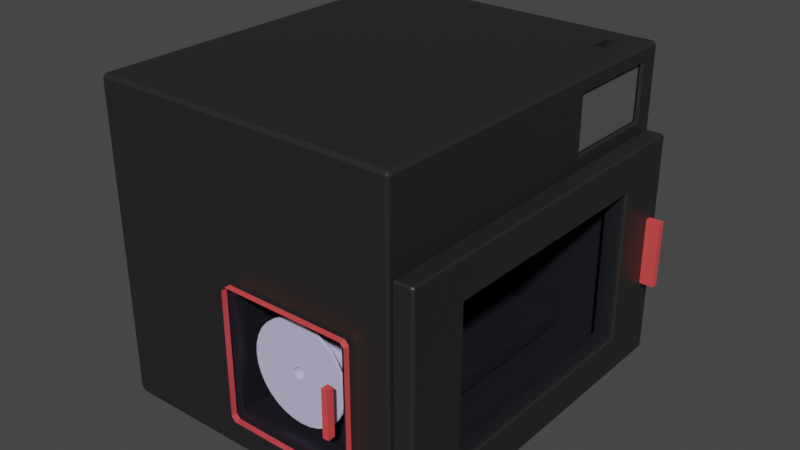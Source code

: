 # Source: Imprimante3D_stagiaire.blend  (saved by Blender 4.2.66; exported with 4.5.12 LTS)
import bpy
from mathutils import Matrix  # noqa: F401  (used for matrix-valued properties, if any)

bpy.ops.wm.read_factory_settings(use_empty=True)
scene = bpy.context.scene
scene.name = 'Scene'

# ---- materials (node trees are filled in below, after node groups)
mat_plastique = bpy.data.materials.new('Plastique')
mat_plastique.use_transparent_shadow = False
mat_plexiglass = bpy.data.materials.new('Plexiglass')
mat_plexiglass.surface_render_method = 'BLENDED'
mat_plexiglass.blend_method = 'BLEND'
mat_plexiglass.use_raytrace_refraction = True
mat_plexiglass.use_screen_refraction = True
mat_plexiglass.thickness_mode = 'SLAB'
mat_red = bpy.data.materials.new('Red')
mat_red.use_transparent_shadow = False
mat_ecran = bpy.data.materials.new('Ecran')
mat_ecran.use_transparent_shadow = False

# ---- material node trees
mat_plastique.use_nodes = True; mat_plastique.node_tree.nodes.clear()
_N = mat_plastique.node_tree.nodes; _L = mat_plastique.node_tree.links
n0 = _N.new('ShaderNodeBsdfPrincipled'); n0.name = 'Principled BSDF'; n0.location = (10, 300)
n0.distribution = 'GGX'
n0.subsurface_method = 'RANDOM_WALK_SKIN'
n0.inputs[0].default_value = (0.01739, 0.01739, 0.01739, 1.0)
n0.inputs[3].default_value = 1.45
n0.inputs[27].default_value = (0.0, 0.0, 0.0, 1.0)
n0.inputs[28].default_value = 1.0
n1 = _N.new('ShaderNodeOutputMaterial'); n1.name = 'Material Output'; n1.location = (300, 300)
_L.new(n0.outputs[0], n1.inputs[0])
n1.is_active_output = True
mat_plexiglass.use_nodes = True; mat_plexiglass.node_tree.nodes.clear()
_N = mat_plexiglass.node_tree.nodes; _L = mat_plexiglass.node_tree.links
n0 = _N.new('ShaderNodeOutputMaterial'); n0.name = 'Material Output'; n0.location = (347, 392)
n0.target = 'CYCLES'
n1 = _N.new('ShaderNodeBsdfTransparent'); n1.name = 'Transparent BSDF'; n1.location = (73, 398)
n1.inputs[0].default_value = (0.9158, 0.9058, 1.0, 1.0)
n2 = _N.new('ShaderNodeValue'); n2.name = 'Value'; n2.location = (347, 232)
n2.outputs[0].default_value = 0.0
n3 = _N.new('ShaderNodeOutputMaterial'); n3.name = 'Material Output.001'; n3.location = (347, 172)
n3.target = 'EEVEE'
n4 = _N.new('ShaderNodeMixShader'); n4.name = 'Mix Shader'; n4.location = (347, -48)
n4.label = 'Disable Shadow'
n4.hide = True
n5 = _N.new('ShaderNodeLightPath'); n5.name = 'Light Path'; n5.location = (347, -13)
n5.hide = True
n6 = _N.new('ShaderNodeBsdfTransparent'); n6.name = 'Transparent BSDF.001'; n6.location = (347, -83)
n6.hide = True
_L.new(n1.outputs[0], n0.inputs[0])
_L.new(n2.outputs[0], n0.inputs[3])
_L.new(n1.outputs[0], n4.inputs[1])
_L.new(n4.outputs[0], n3.inputs[0])
_L.new(n5.outputs[1], n4.inputs[0])
_L.new(n6.outputs[0], n4.inputs[2])
n0.is_active_output = True
mat_red.use_nodes = True; mat_red.node_tree.nodes.clear()
_N = mat_red.node_tree.nodes; _L = mat_red.node_tree.links
n0 = _N.new('ShaderNodeBsdfPrincipled'); n0.name = 'Principled BSDF'; n0.location = (10, 300)
n0.distribution = 'GGX'
n0.subsurface_method = 'RANDOM_WALK_SKIN'
n0.inputs[0].default_value = (0.8, 0.07375, 0.07375, 1.0)
n0.inputs[3].default_value = 1.45
n0.inputs[27].default_value = (0.0, 0.0, 0.0, 1.0)
n0.inputs[28].default_value = 1.0
n1 = _N.new('ShaderNodeOutputMaterial'); n1.name = 'Material Output'; n1.location = (300, 300)
_L.new(n0.outputs[0], n1.inputs[0])
n1.is_active_output = True
mat_ecran.use_nodes = True; mat_ecran.node_tree.nodes.clear()
_N = mat_ecran.node_tree.nodes; _L = mat_ecran.node_tree.links
n0 = _N.new('ShaderNodeBsdfPrincipled'); n0.name = 'Principled BSDF'; n0.location = (10, 300)
n0.inputs[0].default_value = (0.09515, 0.09515, 0.09515, 1.0)
n0.inputs[3].default_value = 1.45
n1 = _N.new('ShaderNodeOutputMaterial'); n1.name = 'Material Output'; n1.location = (300, 300)
_L.new(n0.outputs[0], n1.inputs[0])
n1.is_active_output = True

# ---- world
world_world = bpy.data.worlds.new('World'); scene.world = world_world
world_world.use_nodes = True; world_world.node_tree.nodes.clear()
_N = world_world.node_tree.nodes; _L = world_world.node_tree.links
n0 = _N.new('ShaderNodeOutputWorld'); n0.name = 'World Output'; n0.location = (300, 300)
n1 = _N.new('ShaderNodeBackground'); n1.name = 'Background'; n1.location = (10, 300)
n1.inputs[0].default_value = (0.05088, 0.05088, 0.05088, 1.0)
_L.new(n1.outputs[0], n0.inputs[0])
n0.is_active_output = True
world_world.color = (0.05088, 0.05088, 0.05088)
world_world.use_sun_shadow = False
world_world.sun_shadow_jitter_overblur = 0.0

# ---- meshes
me_cube_001 = bpy.data.meshes.new('Cube.001')
me_cube_001.from_pydata([(0.109, 0.1652, 0.2583), (0.109, 0.201, 0.2583), (0.02801, -0.1721, -0.2075), (0.02801, 0.06226, -0.2075), (0.1273, 0.201, 0.2583), (0.1273, 0.1652, 0.2583), (-0.2883, 0.1531, 0.1063), (-0.148, 0.06226, -0.2075), (-0.148, -0.1721, -0.2075), (-0.2883, -0.2629, 0.1063), (0.1684, -0.2629, -0.2075), (0.1609, 0.208, 0.2345), (-0.2883, -0.2629, -0.2075), (-0.2883, 0.1531, -0.2075), (0.02801, -0.1721, -0.185), (0.02801, 0.06226, -0.185), (-0.148, -0.1721, -0.185), (-0.148, 0.06226, -0.185), (0.1069, -0.2344, -0.185), (0.1069, 0.1246, -0.185), (-0.2269, -0.2344, -0.185), (-0.2269, 0.1246, -0.185), (0.1069, -0.2344, -0.1655), (0.1069, 0.1246, -0.1655), (-0.2269, -0.2344, -0.1655), (-0.2269, 0.1246, -0.1655), (0.109, 0.1652, 0.2242), (0.109, 0.201, 0.2242), (0.1273, 0.201, 0.2242), (0.1273, 0.1652, 0.2242), (-0.3266, -0.3499, -0.2542), (-0.09532, -0.3549, -0.1804), (-0.3316, -0.3499, -0.2492), (-0.3266, 0.2401, -0.2542), (-0.3316, 0.2401, -0.2492), (-0.09487, 0.2451, -0.18), (0.1634, 0.2401, -0.2477), (0.09286, 0.2451, -0.18), (0.1684, -0.3526, -0.2452), (0.09344, -0.3549, -0.1804), (0.1634, -0.3499, -0.2477), (-0.09532, -0.3549, 0.0135), (-0.3267, -0.3491, 0.2583), (-0.3316, -0.3499, 0.2533), (-0.3267, 0.2402, 0.2583), (-0.09487, 0.2451, 0.01375), (-0.3316, 0.2401, 0.2533), (0.1633, 0.24, 0.2583), (0.09286, 0.2451, 0.01375), (0.1635, -0.3491, 0.2583), (0.09344, -0.3549, 0.0135), (-0.3266, 0.2451, 0.2533), (-0.3266, 0.2451, -0.2427), (0.1634, 0.2451, -0.2427), (0.1634, 0.2451, 0.2533), (-0.09487, 0.1573, 0.01375), (-0.09487, 0.1573, -0.18), (0.09286, 0.1573, -0.18), (0.09286, 0.1573, 0.01375), (-0.3266, -0.3549, -0.2427), (-0.3266, -0.3549, 0.2533), (0.1634, -0.3549, 0.2533), (0.1634, -0.3549, -0.2427), (-0.09532, -0.2689, -0.1804), (-0.09532, -0.2689, 0.0135), (0.09344, -0.2689, 0.0135), (0.09344, -0.2689, -0.1804), (0.1684, 0.1531, 0.1063), (0.1684, 0.1531, -0.2075), (0.1684, -0.2629, 0.1063), (0.1684, 0.24, 0.2532), (0.1684, 0.2398, -0.2452), (0.1684, -0.3528, 0.2532), (0.1609, 0.1781, 0.1416), (0.1609, 0.04602, 0.1416), (0.1609, 0.2079, 0.1416), (0.1609, 0.04602, 0.2345), (0.1645, 0.04898, 0.144), (0.1684, 0.0449, 0.1412), (0.1684, 0.1783, 0.1412), (0.1645, 0.1783, 0.144), (0.1645, 0.2053, 0.144), (0.1684, 0.2097, 0.1412), (0.1684, 0.2099, 0.2352), (0.1645, 0.2055, 0.2326), (0.1684, 0.04491, 0.2352), (0.1645, 0.04898, 0.2326)], [], [(31, 39, 66, 63), (79, 67, 68), (69, 10, 12, 9), (37, 35, 56, 57), (32, 43, 46, 34), (1, 0, 26, 27), (68, 10, 38, 71), (10, 69, 72, 38), (0, 1, 44, 42), (13, 6, 9, 12), (3, 7, 17, 15), (67, 69, 9, 6), (68, 67, 6, 13), (3, 2, 10, 68), (8, 7, 13, 12), (2, 8, 12, 10), (7, 3, 68, 13), (17, 16, 20, 21), (7, 8, 16, 17), (8, 2, 14, 16), (2, 3, 15, 14), (20, 18, 22, 24), (16, 14, 18, 20), (14, 15, 19, 18), (15, 17, 21, 19), (22, 23, 25, 24), (18, 19, 23, 22), (19, 21, 25, 23), (21, 20, 24, 25), (5, 0, 42, 49), (4, 5, 49, 47), (84, 86, 76, 11), (1, 4, 47, 44), (28, 27, 26, 29), (0, 5, 29, 26), (4, 1, 27, 28), (5, 4, 28, 29), (30, 59, 32), (33, 34, 52), (36, 53, 71), (38, 62, 40), (60, 42, 43), (44, 51, 46), (47, 70, 54), (49, 61, 72), (33, 30, 32, 34), (59, 60, 43, 32), (42, 44, 46, 43), (51, 52, 34, 46), (36, 33, 52, 53), (44, 47, 54, 51), (70, 71, 53, 54), (40, 36, 71, 38), (47, 49, 72, 70), (61, 62, 38, 72), (30, 40, 62, 59), (49, 42, 60, 61), (33, 36, 40, 30), (45, 35, 52, 51), (35, 37, 53, 52), (48, 45, 51, 54), (37, 48, 54, 53), (56, 55, 58, 57), (45, 48, 58, 55), (35, 45, 55, 56), (48, 37, 57, 58), (31, 41, 60, 59), (50, 39, 62, 61), (39, 31, 59, 62), (41, 50, 61, 60), (66, 65, 64, 63), (41, 31, 63, 64), (50, 41, 64, 65), (39, 50, 65, 66), (80, 81, 75, 73), (86, 77, 74, 76), (81, 84, 11, 75), (83, 82, 71, 70), (79, 78, 69, 67), (73, 75, 11), (74, 73, 11, 76), (85, 83, 70, 72), (82, 71, 68, 79), (78, 85, 72, 69), (80, 77, 78, 79), (84, 81, 82, 83), (86, 84, 83, 85), (77, 86, 85, 78), (79, 82, 81, 80), (77, 80, 73, 74)])
_uv = me_cube_001.uv_layers.new(name='UVMap')
_uv.uv.foreach_set('vector', [0.4441, 0.93, 0.4441, 0.82, 0.4441, 0.82, 0.4441, 0.93, 0.6031, 0.5103, 0.6019, 0.5177, 0.3981, 0.5177, 0.6019, 0.7323, 0.3981, 0.7323, 0.3981, 0.7323, 0.6019, 0.7323, 0.4521, 0.4219, 0.4521, 0.3281, 0.4521, 0.3281, 0.4521, 0.4219, 0.3775, 0.002083, 0.6225, 0.002083, 0.6225, 0.2479, 0.3775, 0.2479, 0.7762, 0.5823, 0.7762, 0.6677, 0.7762, 0.6677, 0.7762, 0.5823, 0.3981, 0.5177, 0.3981, 0.7323, 0.3762, 0.7491, 0.3762, 0.5009, 0.3981, 0.7323, 0.6019, 0.7323, 0.6239, 0.7491, 0.3762, 0.7491, 0.7762, 0.6677, 0.7762, 0.5823, 0.8739, 0.5009, 0.8739, 0.7491, 0.3981, 0.5177, 0.6019, 0.5177, 0.6019, 0.7323, 0.3981, 0.7323, 0.3981, 0.5762, 0.3981, 0.5762, 0.3981, 0.5762, 0.3981, 0.5762, 0.6019, 0.5177, 0.6019, 0.7323, 0.6019, 0.7323, 0.6019, 0.5177, 0.3981, 0.5177, 0.6019, 0.5177, 0.6019, 0.5177, 0.3981, 0.5177, 0.3981, 0.5762, 0.3981, 0.6738, 0.3981, 0.7323, 0.3981, 0.5177, 0.3981, 0.6738, 0.3981, 0.5762, 0.3981, 0.5177, 0.3981, 0.7323, 0.3981, 0.6738, 0.3981, 0.6738, 0.3981, 0.7323, 0.3981, 0.7323, 0.3981, 0.5762, 0.3981, 0.5762, 0.3981, 0.5177, 0.3981, 0.5177, 0.3981, 0.5762, 0.3981, 0.6738, 0.3981, 0.6738, 0.3981, 0.5762, 0.3981, 0.5762, 0.3981, 0.6738, 0.3981, 0.6738, 0.3981, 0.5762, 0.3981, 0.6738, 0.3981, 0.6738, 0.3981, 0.6738, 0.3981, 0.6738, 0.3981, 0.6738, 0.3981, 0.5762, 0.3981, 0.5762, 0.3981, 0.6738, 0.3981, 0.6738, 0.3981, 0.6738, 0.3981, 0.6738, 0.3981, 0.6738, 0.3981, 0.6738, 0.3981, 0.6738, 0.3981, 0.6738, 0.3981, 0.6738, 0.3981, 0.6738, 0.3981, 0.5762, 0.3981, 0.5762, 0.3981, 0.6738, 0.3981, 0.5762, 0.3981, 0.5762, 0.3981, 0.5762, 0.3981, 0.5762, 0.3981, 0.6738, 0.3981, 0.5762, 0.3981, 0.5762, 0.3981, 0.6738, 0.3981, 0.6738, 0.3981, 0.5762, 0.3981, 0.5762, 0.3981, 0.6738, 0.3981, 0.5762, 0.3981, 0.5762, 0.3981, 0.5762, 0.3981, 0.5762, 0.3981, 0.5762, 0.3981, 0.6738, 0.3981, 0.6738, 0.3981, 0.5762, 0.7238, 0.6677, 0.7762, 0.6677, 0.8739, 0.7491, 0.6261, 0.7491, 0.7238, 0.5823, 0.7238, 0.6677, 0.6261, 0.7491, 0.6265, 0.5013, 0.6202, 0.5082, 0.6202, 0.7337, 0.6202, 0.7337, 0.6202, 0.5082, 0.7762, 0.5823, 0.7238, 0.5823, 0.6265, 0.5013, 0.8739, 0.5009, 0.7238, 0.5823, 0.7762, 0.5823, 0.7762, 0.6677, 0.7238, 0.6677, 0.7762, 0.6677, 0.7238, 0.6677, 0.7238, 0.6677, 0.7762, 0.6677, 0.7238, 0.5823, 0.7762, 0.5823, 0.7762, 0.5823, 0.7238, 0.5823, 0.7238, 0.6677, 0.7238, 0.5823, 0.7238, 0.5823, 0.7238, 0.6677, 0.1275, 0.7479, 0.1275, 0.75, 0.125, 0.7479, 0.1275, 0.5021, 0.125, 0.5021, 0.1275, 0.5, 0.3725, 0.5021, 0.3725, 0.5, 0.375, 0.5009, 0.3762, 0.75, 0.3775, 0.7525, 0.375, 0.7525, 0.6225, 0.9975, 0.625, 0.9975, 0.6225, 1.0, 0.625, 0.2525, 0.6225, 0.2525, 0.6225, 0.25, 0.625, 0.5003, 0.6239, 0.5009, 0.6243, 0.5005, 0.625, 0.7502, 0.6225, 0.7525, 0.6214, 0.75, 0.1275, 0.5021, 0.1275, 0.7479, 0.125, 0.7479, 0.125, 0.5021, 0.3775, 0.0, 0.6225, 0.0, 0.6225, 0.002083, 0.3775, 0.002083, 0.625, 0.002413, 0.625, 0.2498, 0.6225, 0.2479, 0.6225, 0.002083, 0.6225, 0.2525, 0.3775, 0.2525, 0.3775, 0.2479, 0.6225, 0.2479, 0.3725, 0.5021, 0.1275, 0.5021, 0.1275, 0.5, 0.3725, 0.5, 0.625, 0.2525, 0.625, 0.4997, 0.6225, 0.4975, 0.6225, 0.2525, 0.6239, 0.5009, 0.3762, 0.5009, 0.3775, 0.4975, 0.6225, 0.4975, 0.3725, 0.7479, 0.3725, 0.5021, 0.3762, 0.5009, 0.3762, 0.7491, 0.6265, 0.5013, 0.6261, 0.7491, 0.6239, 0.7491, 0.6239, 0.5009, 0.6225, 0.7525, 0.3775, 0.7525, 0.3762, 0.7491, 0.6239, 0.7491, 0.1275, 0.7479, 0.3725, 0.7479, 0.3725, 0.75, 0.1275, 0.75, 0.625, 0.7502, 0.625, 0.9975, 0.6225, 0.9975, 0.6225, 0.7525, 0.1275, 0.5021, 0.3725, 0.5021, 0.3725, 0.7479, 0.1275, 0.7479, 0.5479, 0.3281, 0.4521, 0.3281, 0.3775, 0.2525, 0.6225, 0.2525, 0.4521, 0.3281, 0.4521, 0.4219, 0.3775, 0.4975, 0.3775, 0.2525, 0.5479, 0.4219, 0.5479, 0.3281, 0.6225, 0.2525, 0.6225, 0.4975, 0.4521, 0.4219, 0.5479, 0.4219, 0.6225, 0.4975, 0.3775, 0.4975, 0.4521, 0.3281, 0.5479, 0.3281, 0.5479, 0.4219, 0.4521, 0.4219, 0.5479, 0.3281, 0.5479, 0.4219, 0.5479, 0.4219, 0.5479, 0.3281, 0.4521, 0.3281, 0.5479, 0.3281, 0.5479, 0.3281, 0.4521, 0.3281, 0.5479, 0.4219, 0.4521, 0.4219, 0.4521, 0.4219, 0.5479, 0.4219, 0.4441, 0.93, 0.5559, 0.93, 0.6225, 0.9975, 0.3775, 0.9975, 0.5559, 0.82, 0.4441, 0.82, 0.3775, 0.7525, 0.6225, 0.7525, 0.4441, 0.82, 0.4441, 0.93, 0.3775, 0.9975, 0.3775, 0.7525, 0.5559, 0.93, 0.5559, 0.82, 0.6225, 0.7525, 0.6225, 0.9975, 0.4441, 0.82, 0.5559, 0.82, 0.5559, 0.93, 0.4441, 0.93, 0.5559, 0.93, 0.4441, 0.93, 0.4441, 0.93, 0.5559, 0.93, 0.5559, 0.82, 0.5559, 0.93, 0.5559, 0.93, 0.5559, 0.82, 0.4441, 0.82, 0.5559, 0.82, 0.5559, 0.82, 0.4441, 0.82, 0.4072, 0.5129, 0.3969, 0.5058, 0.3969, 0.5058, 0.4072, 0.5129, 0.6202, 0.7337, 0.6056, 0.7216, 0.6056, 0.7216, 0.6202, 0.7337, 0.3969, 0.5058, 0.6202, 0.5082, 0.6202, 0.5082, 0.3969, 0.5058, 0.6207, 0.5071, 0.4209, 0.5051, 0.3762, 0.5009, 0.6239, 0.5009, 0.6052, 0.5077, 0.6056, 0.7217, 0.6019, 0.7323, 0.6019, 0.5177, 0.4072, 0.5129, 0.3969, 0.5058, 0.6202, 0.5082, 0.6056, 0.7216, 0.6056, 0.5103, 0.6202, 0.5082, 0.6202, 0.7337, 0.6207, 0.7132, 0.6207, 0.5071, 0.6239, 0.5009, 0.6239, 0.7491, 0.3954, 0.5048, 0.3762, 0.5009, 0.3981, 0.5177, 0.4071, 0.5129, 0.6056, 0.7217, 0.6206, 0.7341, 0.6239, 0.7491, 0.6019, 0.7323, 0.6056, 0.5103, 0.6056, 0.7216, 0.6056, 0.7217, 0.6052, 0.5077, 0.6202, 0.5082, 0.3969, 0.5058, 0.4209, 0.5051, 0.6207, 0.5071, 0.6202, 0.7337, 0.6202, 0.5082, 0.6207, 0.5071, 0.6207, 0.7132, 0.6056, 0.7216, 0.6202, 0.7337, 0.6206, 0.7341, 0.6056, 0.7217, 0.4071, 0.5129, 0.3954, 0.5048, 0.3969, 0.5058, 0.4072, 0.5129, 0.6056, 0.7216, 0.6056, 0.5103, 0.6056, 0.5103, 0.6056, 0.7216])
me_cube_001.materials.append(mat_plastique)
me_cube_001.update()
me_cube_002 = bpy.data.meshes.new('Cube.002')
me_cube_002.from_pydata([(-0.02145, -0.2344, -0.1226), (-0.02145, -0.2344, 0.1222), (-0.02145, 0.1518, -0.1226), (-0.02145, 0.1518, 0.1222), (0.01089, 0.2223, 0.0543), (0.01089, 0.2331, 0.0543), (0.01089, 0.2331, -0.05473), (0.01089, 0.2223, -0.05473), (-0.01181, -0.2525, -0.1392), (-0.01181, -0.2525, 0.1414), (-0.01181, 0.1685, -0.1392), (-0.01181, 0.1685, 0.1414), (0.002135, -0.2525, -0.1392), (0.002135, -0.2525, 0.1414), (0.002135, 0.1685, -0.1392), (0.002135, 0.1685, 0.1414), (0.03355, 0.2223, 0.0543), (0.03355, 0.2331, 0.0543), (0.03355, 0.2331, -0.05473), (0.03355, 0.2223, -0.05473), (-0.02145, 0.2477, -0.183), (-0.01804, 0.2506, -0.1823), (-0.01804, 0.2481, -0.1848), (-0.01804, -0.3306, -0.1848), (-0.01804, -0.3331, -0.1823), (-0.02145, -0.3302, -0.183), (-0.01804, -0.3331, 0.182), (-0.01804, -0.3306, 0.1845), (-0.02145, -0.3302, 0.1826), (-0.01804, 0.2481, 0.1845), (-0.01804, 0.2506, 0.182), (-0.02145, 0.2477, 0.1826), (0.01089, -0.33, -0.1829), (0.00748, -0.3331, -0.1823), (0.00748, -0.3306, -0.1848), (0.00748, -0.3306, 0.1845), (0.00748, -0.3331, 0.182), (0.01089, -0.33, 0.1825), (0.00748, 0.2481, 0.1845), (0.01089, 0.2481, 0.1825), (0.00748, 0.2506, 0.182), (0.00748, 0.2481, -0.1848), (0.00748, 0.2506, -0.1823), (0.01089, 0.2481, -0.1829), (0.00748, -0.2344, -0.1226), (0.01089, -0.2376, -0.1246), (0.01089, -0.2376, 0.1242), (0.00748, -0.2344, 0.1222), (0.01089, 0.1543, 0.1242), (0.00748, 0.1518, 0.1222), (0.00748, 0.1518, -0.1226), (0.01089, 0.1543, -0.1246)], [], [(46, 48, 39, 37), (22, 41, 34, 23), (3, 1, 28, 31), (2, 3, 31, 20), (1, 3, 49, 47), (21, 30, 40, 42), (33, 36, 26, 24), (38, 29, 27, 35), (1, 0, 25, 28), (4, 7, 19, 16), (0, 1, 47, 44), (5, 6, 43, 39), (7, 4, 48, 51), (4, 5, 39, 48), (45, 46, 37, 32), (51, 45, 32, 43), (8, 9, 11, 10), (10, 11, 15, 14), (14, 15, 13, 12), (12, 13, 9, 8), (10, 14, 12, 8), (15, 11, 9, 13), (6, 7, 51, 43), (2, 50, 49, 3), (16, 19, 18, 17), (6, 5, 17, 18), (7, 6, 18, 19), (5, 4, 16, 17), (20, 21, 22), (23, 24, 25), (26, 27, 28), (29, 30, 31), (32, 33, 34), (35, 36, 37), (38, 39, 40), (41, 42, 43), (22, 23, 25, 20), (24, 26, 28, 25), (27, 29, 31, 28), (30, 21, 20, 31), (41, 22, 21, 42), (29, 38, 40, 30), (39, 43, 42, 40), (34, 41, 43, 32), (38, 35, 37, 39), (36, 33, 32, 37), (23, 34, 33, 24), (35, 27, 26, 36), (0, 2, 20, 25), (49, 50, 51, 48), (45, 51, 50, 44), (48, 46, 47, 49), (46, 45, 44, 47), (2, 0, 44, 50)])
me_cube_002.polygons.foreach_set('material_index', [1, 1, 1, 1, 1, 1, 1, 1, 1, 2, 1, 1, 1, 1, 1, 1, 0, 0, 0, 0, 0, 0, 1, 1, 2, 2, 2, 2, 1, 1, 1, 1, 1, 1, 1, 1, 1, 1, 1, 1, 1, 1, 1, 1, 1, 1, 1, 1, 1, 1, 1, 1, 1, 1])
_uv = me_cube_002.uv_layers.new(name='UVMap')
_uv.uv.foreach_set('vector', [0.5804, 0.722, 0.5804, 0.5283, 0.6235, 0.5006, 0.6235, 0.7491, 0.1514, 0.5011, 0.3486, 0.5011, 0.3486, 0.7489, 0.1514, 0.7489, 0.5789, 0.2211, 0.5789, 0.02893, 0.6236, 0.0008491, 0.6236, 0.2492, 0.4211, 0.2211, 0.5789, 0.2211, 0.6236, 0.2492, 0.3764, 0.2492, 0.5789, 0.02893, 0.5789, 0.2211, 0.5789, 0.4965, 0.5789, 0.6481, 0.3767, 0.2764, 0.6233, 0.2764, 0.6233, 0.4736, 0.3767, 0.4736, 0.3767, 0.7764, 0.6233, 0.7764, 0.6233, 0.9736, 0.3767, 0.9736, 0.6514, 0.5011, 0.8486, 0.5011, 0.8486, 0.7489, 0.6514, 0.7489, 0.5789, 0.02893, 0.4211, 0.02893, 0.3764, 0.0008491, 0.6236, 0.0008491, 0.5653, 0.5166, 0.4347, 0.5166, 0.4347, 0.5166, 0.5653, 0.5166, 0.4211, 0.02893, 0.5789, 0.02893, 0.5789, 0.6481, 0.4211, 0.6481, 0.5721, 0.5123, 0.4279, 0.5123, 0.3712, 0.5017, 0.6288, 0.5017, 0.4347, 0.5166, 0.5653, 0.5166, 0.5819, 0.5285, 0.4181, 0.5285, 0.5653, 0.5166, 0.5721, 0.5123, 0.6237, 0.5008, 0.5802, 0.5282, 0.4196, 0.722, 0.5804, 0.722, 0.6235, 0.7491, 0.3765, 0.7491, 0.4196, 0.5283, 0.4196, 0.722, 0.3765, 0.7491, 0.3765, 0.5006, 0.375, 0.0, 0.625, 0.0, 0.625, 0.25, 0.375, 0.25, 0.375, 0.25, 0.625, 0.25, 0.625, 0.5, 0.375, 0.5, 0.375, 0.5, 0.625, 0.5, 0.625, 0.75, 0.375, 0.75, 0.375, 0.75, 0.625, 0.75, 0.625, 1.0, 0.375, 1.0, 0.125, 0.5, 0.375, 0.5, 0.375, 0.75, 0.125, 0.75, 0.625, 0.5, 0.875, 0.5, 0.875, 0.75, 0.625, 0.75, 0.4279, 0.5123, 0.4347, 0.5166, 0.4198, 0.5282, 0.3763, 0.5008, 0.4211, 0.2211, 0.4211, 0.4965, 0.5789, 0.4965, 0.5789, 0.2211, 0.5653, 0.5166, 0.4347, 0.5166, 0.4279, 0.5123, 0.5721, 0.5123, 0.4279, 0.5123, 0.5721, 0.5123, 0.5721, 0.5123, 0.4279, 0.5123, 0.4347, 0.5166, 0.4279, 0.5123, 0.4279, 0.5123, 0.4347, 0.5166, 0.5721, 0.5123, 0.5653, 0.5166, 0.5653, 0.5166, 0.5721, 0.5123, 0.3762, 0.25, 0.3767, 0.2764, 0.375, 0.2764, 0.1514, 0.7489, 0.1514, 0.75, 0.125, 0.7488, 0.6233, 0.9736, 0.625, 0.9736, 0.6238, 1.0, 0.8486, 0.5011, 0.8486, 0.5, 0.875, 0.5012, 0.3763, 0.75, 0.3767, 0.7764, 0.375, 0.7764, 0.6514, 0.7489, 0.6514, 0.75, 0.625, 0.7487, 0.6514, 0.5011, 0.625, 0.5011, 0.6514, 0.5, 0.3486, 0.5011, 0.3486, 0.5, 0.375, 0.5011, 0.1514, 0.5011, 0.1514, 0.7489, 0.125, 0.7488, 0.125, 0.5012, 0.3767, 0.9736, 0.6233, 0.9736, 0.6238, 1.0, 0.3762, 1.0, 0.8486, 0.7489, 0.8486, 0.5011, 0.875, 0.5012, 0.875, 0.7488, 0.6233, 0.2764, 0.3767, 0.2764, 0.3764, 0.2492, 0.6236, 0.2492, 0.3486, 0.5011, 0.1514, 0.5011, 0.1514, 0.5, 0.3486, 0.5, 0.625, 0.2764, 0.625, 0.4736, 0.6233, 0.4736, 0.6233, 0.2764, 0.6288, 0.5017, 0.3712, 0.5017, 0.3767, 0.4736, 0.6233, 0.4736, 0.3486, 0.7489, 0.3486, 0.5011, 0.3765, 0.5006, 0.3765, 0.7491, 0.6514, 0.5011, 0.6514, 0.7489, 0.6235, 0.7491, 0.6235, 0.5006, 0.6233, 0.7764, 0.3767, 0.7764, 0.3765, 0.7491, 0.6235, 0.7491, 0.1514, 0.7489, 0.3486, 0.7489, 0.3486, 0.75, 0.1514, 0.75, 0.625, 0.7764, 0.625, 0.9736, 0.6233, 0.9736, 0.6233, 0.7764, 0.4211, 0.02893, 0.4211, 0.2211, 0.3764, 0.2492, 0.3764, 0.0008491, 0.5789, 0.4965, 0.4211, 0.4965, 0.4181, 0.5285, 0.5819, 0.5285, 0.4196, 0.722, 0.4196, 0.5283, 0.4211, 0.4965, 0.4211, 0.6481, 0.5804, 0.5283, 0.5804, 0.722, 0.5789, 0.6481, 0.5789, 0.4965, 0.5804, 0.722, 0.4196, 0.722, 0.4211, 0.6481, 0.5789, 0.6481, 0.4211, 0.2211, 0.4211, 0.02893, 0.4211, 0.6481, 0.4211, 0.4965])
me_cube_002.materials.append(mat_plexiglass)
me_cube_002.materials.append(mat_plastique)
me_cube_002.materials.append(mat_red)
me_cube_002.update()
me_cube_003 = bpy.data.meshes.new('Cube.003')
me_cube_003.from_pydata([(-0.02121, -0.01599, -0.01749), (-0.00341, -0.01599, 0.02728), (-0.02121, 0.01599, -0.01749), (-0.00341, 0.01599, 0.02728), (0.00341, -0.01599, -0.02728), (0.02121, -0.01599, 0.01749), (0.00341, 0.01599, -0.02728), (0.02121, 0.01599, 0.01749)], [], [(0, 1, 3, 2), (2, 3, 7, 6), (6, 4, 5, 7), (4, 5, 1, 0), (2, 6, 4, 0), (7, 3, 1, 5)])
_uv = me_cube_003.uv_layers.new(name='UVMap')
_uv.uv.foreach_set('vector', [0.375, 0.0, 0.625, 0.0, 0.625, 0.25, 0.375, 0.25, 0.375, 0.25, 0.625, 0.25, 0.625, 0.5, 0.375, 0.5, 0.375, 0.5, 0.375, 0.75, 0.625, 0.75, 0.625, 0.5, 0.375, 0.75, 0.625, 0.75, 0.625, 1.0, 0.375, 1.0, 0.125, 0.5, 0.375, 0.5, 0.375, 0.75, 0.125, 0.75, 0.625, 0.5, 0.875, 0.5, 0.875, 0.75, 0.625, 0.75])
me_cube_003.materials.append(mat_plastique)
me_cube_003.update()
me_cylinder = bpy.data.meshes.new('Cylinder')
me_cylinder.from_pydata([(-1.022e-09, 0.0325, 0.009972), (-1.022e-09, -0.0325, 0.009972), (0.001945, 0.0325, 0.00978), (0.001945, -0.0325, 0.00978), (0.003816, 0.0325, 0.009213), (0.003816, -0.0325, 0.009213), (0.00554, 0.0325, 0.008291), (0.00554, -0.0325, 0.008291), (0.007051, 0.0325, 0.007051), (0.007051, -0.0325, 0.007051), (0.008291, 0.0325, 0.00554), (0.008291, -0.0325, 0.00554), (0.009213, 0.0325, 0.003816), (0.009213, -0.0325, 0.003816), (0.00978, 0.0325, 0.001945), (0.00978, -0.0325, 0.001945), (0.009972, 0.0325, -1.01e-09), (0.009972, -0.0325, -1.01e-09), (0.00978, 0.0325, -0.001945), (0.00978, -0.0325, -0.001945), (0.009213, 0.0325, -0.003816), (0.009213, -0.0325, -0.003816), (0.008291, 0.0325, -0.00554), (0.008291, -0.0325, -0.00554), (0.007051, 0.0325, -0.007051), (0.007051, -0.0325, -0.007051), (0.00554, 0.0325, -0.008291), (0.00554, -0.0325, -0.008291), (0.003816, 0.0325, -0.009213), (0.003816, -0.0325, -0.009213), (0.001945, 0.0325, -0.00978), (0.001945, -0.0325, -0.00978), (-1.022e-09, 0.0325, -0.009972), (-1.022e-09, -0.0325, -0.009972), (-0.001945, 0.0325, -0.00978), (-0.001945, -0.0325, -0.00978), (-0.003816, 0.0325, -0.009213), (-0.003816, -0.0325, -0.009213), (-0.00554, 0.0325, -0.008291), (-0.00554, -0.0325, -0.008291), (-0.007051, 0.0325, -0.007051), (-0.007051, -0.0325, -0.007051), (-0.008291, 0.0325, -0.00554), (-0.008291, -0.0325, -0.00554), (-0.009213, 0.0325, -0.003816), (-0.009213, -0.0325, -0.003816), (-0.00978, 0.0325, -0.001945), (-0.00978, -0.0325, -0.001945), (-0.009972, 0.0325, -1.01e-09), (-0.009972, -0.0325, -1.01e-09), (-0.00978, 0.0325, 0.001945), (-0.00978, -0.0325, 0.001945), (-0.009213, 0.0325, 0.003816), (-0.009213, -0.0325, 0.003816), (-0.008291, 0.0325, 0.00554), (-0.008291, -0.0325, 0.00554), (-0.007051, 0.0325, 0.007051), (-0.007051, -0.0325, 0.007051), (-0.00554, 0.0325, 0.008291), (-0.00554, -0.0325, 0.008291), (-0.003816, 0.0325, 0.009213), (-0.003816, -0.0325, 0.009213), (-0.001945, 0.0325, 0.00978), (-0.001945, -0.0325, 0.00978), (-1.022e-09, 0.02821, 0.08), (-1.022e-09, -0.02821, 0.08), (0.01561, -0.02821, 0.07846), (0.01561, 0.02821, 0.07846), (0.03061, -0.02821, 0.07391), (0.03061, 0.02821, 0.07391), (0.04445, -0.02821, 0.06652), (0.04445, 0.02821, 0.06652), (0.05657, -0.02821, 0.05657), (0.05657, 0.02821, 0.05657), (0.06652, -0.02821, 0.04445), (0.06652, 0.02821, 0.04445), (0.07391, -0.02821, 0.03061), (0.07391, 0.02821, 0.03061), (0.07846, -0.02821, 0.01561), (0.07846, 0.02821, 0.01561), (0.08, -0.02821, -1.01e-09), (0.08, 0.02821, -1.01e-09), (0.07846, -0.02821, -0.01561), (0.07846, 0.02821, -0.01561), (0.07391, -0.02821, -0.03061), (0.07391, 0.02821, -0.03061), (0.06652, -0.02821, -0.04445), (0.06652, 0.02821, -0.04445), (0.05657, -0.02821, -0.05657), (0.05657, 0.02821, -0.05657), (0.04445, -0.02821, -0.06652), (0.04445, 0.02821, -0.06652), (0.03061, -0.02821, -0.07391), (0.03061, 0.02821, -0.07391), (0.01561, -0.02821, -0.07846), (0.01561, 0.02821, -0.07846), (-1.022e-09, -0.02821, -0.08), (-1.022e-09, 0.02821, -0.08), (-0.01561, -0.02821, -0.07846), (-0.01561, 0.02821, -0.07846), (-0.03061, -0.02821, -0.07391), (-0.03061, 0.02821, -0.07391), (-0.04445, -0.02821, -0.06652), (-0.04445, 0.02821, -0.06652), (-0.05657, -0.02821, -0.05657), (-0.05657, 0.02821, -0.05657), (-0.06652, -0.02821, -0.04445), (-0.06652, 0.02821, -0.04445), (-0.07391, -0.02821, -0.03061), (-0.07391, 0.02821, -0.03061), (-0.07846, -0.02821, -0.01561), (-0.07846, 0.02821, -0.01561), (-0.08, -0.02821, -1.01e-09), (-0.08, 0.02821, -1.01e-09), (-0.07846, -0.02821, 0.01561), (-0.07846, 0.02821, 0.01561), (-0.07391, -0.02821, 0.03061), (-0.07391, 0.02821, 0.03061), (-0.06652, -0.02821, 0.04445), (-0.06652, 0.02821, 0.04445), (-0.05657, -0.02821, 0.05657), (-0.05657, 0.02821, 0.05657), (-0.04445, -0.02821, 0.06652), (-0.04445, 0.02821, 0.06652), (-0.03061, -0.02821, 0.07391), (-0.03061, 0.02821, 0.07391), (-0.01561, -0.02821, 0.07846), (-0.01561, 0.02821, 0.07846), (6.428e-09, 0.02258, 0.04207), (6.428e-09, -0.02258, 0.04207), (0.008208, -0.02258, 0.04126), (0.008208, 0.02258, 0.04126), (0.0161, -0.02258, 0.03887), (0.0161, 0.02258, 0.03887), (0.02337, -0.02258, 0.03498), (0.02337, 0.02258, 0.03498), (0.02975, -0.02258, 0.02975), (0.02975, 0.02258, 0.02975), (0.03498, -0.02258, 0.02337), (0.03498, 0.02258, 0.02337), (0.03887, -0.02258, 0.0161), (0.03887, 0.02258, 0.0161), (0.04126, -0.02258, 0.008208), (0.04126, 0.02258, 0.008208), (0.04207, -0.02258, -8.461e-09), (0.04207, 0.02258, -8.461e-09), (0.04126, -0.02258, -0.008208), (0.04126, 0.02258, -0.008208), (0.03887, -0.02258, -0.0161), (0.03887, 0.02258, -0.0161), (0.03498, -0.02258, -0.02337), (0.03498, 0.02258, -0.02337), (0.02975, -0.02258, -0.02975), (0.02975, 0.02258, -0.02975), (0.02337, -0.02258, -0.03498), (0.02337, 0.02258, -0.03498), (0.0161, -0.02258, -0.03887), (0.0161, 0.02258, -0.03887), (0.008208, -0.02258, -0.04126), (0.008208, 0.02258, -0.04126), (6.428e-09, -0.02258, -0.04207), (6.428e-09, 0.02258, -0.04207), (-0.008208, -0.02258, -0.04126), (-0.008208, 0.02258, -0.04126), (-0.0161, -0.02258, -0.03887), (-0.0161, 0.02258, -0.03887), (-0.02337, -0.02258, -0.03498), (-0.02337, 0.02258, -0.03498), (-0.02975, -0.02258, -0.02975), (-0.02975, 0.02258, -0.02975), (-0.03498, -0.02258, -0.02337), (-0.03498, 0.02258, -0.02337), (-0.03887, -0.02258, -0.0161), (-0.03887, 0.02258, -0.0161), (-0.04126, -0.02258, -0.008208), (-0.04126, 0.02258, -0.008208), (-0.04207, -0.02258, -8.461e-09), (-0.04207, 0.02258, -8.461e-09), (-0.04126, -0.02258, 0.008208), (-0.04126, 0.02258, 0.008208), (-0.03887, -0.02258, 0.0161), (-0.03887, 0.02258, 0.0161), (-0.03498, -0.02258, 0.02337), (-0.03498, 0.02258, 0.02337), (-0.02975, -0.02258, 0.02975), (-0.02975, 0.02258, 0.02975), (-0.02337, -0.02258, 0.03498), (-0.02337, 0.02258, 0.03498), (-0.0161, -0.02258, 0.03887), (-0.0161, 0.02258, 0.03887), (-0.008208, -0.02258, 0.04126), (-0.008208, 0.02258, 0.04126), (-1.022e-09, 0.0325, 0.08), (0.01561, 0.0325, 0.07846), (0.01561, -0.0325, 0.07846), (-1.022e-09, -0.0325, 0.08), (0.03061, 0.0325, 0.07391), (0.03061, -0.0325, 0.07391), (0.04445, 0.0325, 0.06652), (0.04445, -0.0325, 0.06652), (0.05657, 0.0325, 0.05657), (0.05657, -0.0325, 0.05657), (0.06652, 0.0325, 0.04445), (0.06652, -0.0325, 0.04445), (0.07391, 0.0325, 0.03061), (0.07391, -0.0325, 0.03061), (0.07846, 0.0325, 0.01561), (0.07846, -0.0325, 0.01561), (0.08, 0.0325, -1.01e-09), (0.08, -0.0325, -1.01e-09), (0.07846, 0.0325, -0.01561), (0.07846, -0.0325, -0.01561), (0.07391, 0.0325, -0.03061), (0.07391, -0.0325, -0.03061), (0.06652, 0.0325, -0.04445), (0.06652, -0.0325, -0.04445), (0.05657, 0.0325, -0.05657), (0.05657, -0.0325, -0.05657), (0.04445, 0.0325, -0.06652), (0.04445, -0.0325, -0.06652), (0.03061, 0.0325, -0.07391), (0.03061, -0.0325, -0.07391), (0.01561, 0.0325, -0.07846), (0.01561, -0.0325, -0.07846), (-1.022e-09, 0.0325, -0.08), (-1.022e-09, -0.0325, -0.08), (-0.01561, 0.0325, -0.07846), (-0.01561, -0.0325, -0.07846), (-0.03061, 0.0325, -0.07391), (-0.03061, -0.0325, -0.07391), (-0.04445, 0.0325, -0.06652), (-0.04445, -0.0325, -0.06652), (-0.05657, 0.0325, -0.05657), (-0.05657, -0.0325, -0.05657), (-0.06652, 0.0325, -0.04445), (-0.06652, -0.0325, -0.04445), (-0.07391, 0.0325, -0.03061), (-0.07391, -0.0325, -0.03061), (-0.07846, 0.0325, -0.01561), (-0.07846, -0.0325, -0.01561), (-0.08, 0.0325, -1.01e-09), (-0.08, -0.0325, -1.01e-09), (-0.07846, 0.0325, 0.01561), (-0.07846, -0.0325, 0.01561), (-0.07391, 0.0325, 0.03061), (-0.07391, -0.0325, 0.03061), (-0.06652, 0.0325, 0.04445), (-0.06652, -0.0325, 0.04445), (-0.05657, 0.0325, 0.05657), (-0.05657, -0.0325, 0.05657), (-0.04445, 0.0325, 0.06652), (-0.04445, -0.0325, 0.06652), (-0.03061, 0.0325, 0.07391), (-0.03061, -0.0325, 0.07391), (-0.01561, 0.0325, 0.07846), (-0.01561, -0.0325, 0.07846)], [], [(65, 195, 194, 66), (66, 194, 197, 68), (68, 197, 199, 70), (70, 199, 201, 72), (72, 201, 203, 74), (74, 203, 205, 76), (76, 205, 207, 78), (78, 207, 209, 80), (80, 209, 211, 82), (82, 211, 213, 84), (84, 213, 215, 86), (86, 215, 217, 88), (88, 217, 219, 90), (90, 219, 221, 92), (92, 221, 223, 94), (94, 223, 225, 96), (96, 225, 227, 98), (98, 227, 229, 100), (100, 229, 231, 102), (102, 231, 233, 104), (104, 233, 235, 106), (106, 235, 237, 108), (108, 237, 239, 110), (110, 239, 241, 112), (112, 241, 243, 114), (114, 243, 245, 116), (116, 245, 247, 118), (118, 247, 249, 120), (120, 249, 251, 122), (122, 251, 253, 124), (63, 61, 60, 62), (124, 253, 255, 126), (126, 255, 195, 65), (1, 63, 62, 0), (254, 127, 64, 192), (190, 126, 65, 129), (252, 125, 127, 254), (188, 124, 126, 190), (250, 123, 125, 252), (186, 122, 124, 188), (248, 121, 123, 250), (184, 120, 122, 186), (246, 119, 121, 248), (182, 118, 120, 184), (244, 117, 119, 246), (180, 116, 118, 182), (242, 115, 117, 244), (178, 114, 116, 180), (240, 113, 115, 242), (176, 112, 114, 178), (238, 111, 113, 240), (174, 110, 112, 176), (236, 109, 111, 238), (172, 108, 110, 174), (234, 107, 109, 236), (170, 106, 108, 172), (232, 105, 107, 234), (168, 104, 106, 170), (230, 103, 105, 232), (166, 102, 104, 168), (228, 101, 103, 230), (164, 100, 102, 166), (226, 99, 101, 228), (162, 98, 100, 164), (224, 97, 99, 226), (160, 96, 98, 162), (222, 95, 97, 224), (158, 94, 96, 160), (220, 93, 95, 222), (156, 92, 94, 158), (218, 91, 93, 220), (154, 90, 92, 156), (216, 89, 91, 218), (152, 88, 90, 154), (214, 87, 89, 216), (150, 86, 88, 152), (212, 85, 87, 214), (148, 84, 86, 150), (210, 83, 85, 212), (146, 82, 84, 148), (208, 81, 83, 210), (144, 80, 82, 146), (206, 79, 81, 208), (142, 78, 80, 144), (204, 77, 79, 206), (140, 76, 78, 142), (202, 75, 77, 204), (138, 74, 76, 140), (200, 73, 75, 202), (136, 72, 74, 138), (198, 71, 73, 200), (134, 70, 72, 136), (196, 69, 71, 198), (132, 68, 70, 134), (193, 67, 69, 196), (130, 66, 68, 132), (192, 64, 67, 193), (129, 65, 66, 130), (64, 128, 131, 67), (128, 129, 130, 131), (67, 131, 133, 69), (131, 130, 132, 133), (69, 133, 135, 71), (133, 132, 134, 135), (71, 135, 137, 73), (135, 134, 136, 137), (73, 137, 139, 75), (137, 136, 138, 139), (75, 139, 141, 77), (139, 138, 140, 141), (77, 141, 143, 79), (141, 140, 142, 143), (79, 143, 145, 81), (143, 142, 144, 145), (81, 145, 147, 83), (145, 144, 146, 147), (83, 147, 149, 85), (147, 146, 148, 149), (85, 149, 151, 87), (149, 148, 150, 151), (87, 151, 153, 89), (151, 150, 152, 153), (89, 153, 155, 91), (153, 152, 154, 155), (91, 155, 157, 93), (155, 154, 156, 157), (93, 157, 159, 95), (157, 156, 158, 159), (95, 159, 161, 97), (159, 158, 160, 161), (97, 161, 163, 99), (161, 160, 162, 163), (99, 163, 165, 101), (163, 162, 164, 165), (101, 165, 167, 103), (165, 164, 166, 167), (103, 167, 169, 105), (167, 166, 168, 169), (105, 169, 171, 107), (169, 168, 170, 171), (107, 171, 173, 109), (171, 170, 172, 173), (109, 173, 175, 111), (173, 172, 174, 175), (111, 175, 177, 113), (175, 174, 176, 177), (113, 177, 179, 115), (177, 176, 178, 179), (115, 179, 181, 117), (179, 178, 180, 181), (117, 181, 183, 119), (181, 180, 182, 183), (119, 183, 185, 121), (183, 182, 184, 185), (121, 185, 187, 123), (185, 184, 186, 187), (123, 187, 189, 125), (187, 186, 188, 189), (125, 189, 191, 127), (189, 188, 190, 191), (127, 191, 128, 64), (191, 190, 129, 128), (2, 0, 192, 193), (1, 3, 194, 195), (4, 2, 193, 196), (3, 5, 197, 194), (6, 4, 196, 198), (5, 7, 199, 197), (8, 6, 198, 200), (7, 9, 201, 199), (10, 8, 200, 202), (9, 11, 203, 201), (12, 10, 202, 204), (11, 13, 205, 203), (14, 12, 204, 206), (13, 15, 207, 205), (16, 14, 206, 208), (15, 17, 209, 207), (18, 16, 208, 210), (17, 19, 211, 209), (20, 18, 210, 212), (19, 21, 213, 211), (22, 20, 212, 214), (21, 23, 215, 213), (24, 22, 214, 216), (23, 25, 217, 215), (26, 24, 216, 218), (25, 27, 219, 217), (28, 26, 218, 220), (27, 29, 221, 219), (30, 28, 220, 222), (29, 31, 223, 221), (32, 30, 222, 224), (31, 33, 225, 223), (34, 32, 224, 226), (33, 35, 227, 225), (36, 34, 226, 228), (35, 37, 229, 227), (38, 36, 228, 230), (37, 39, 231, 229), (40, 38, 230, 232), (39, 41, 233, 231), (42, 40, 232, 234), (41, 43, 235, 233), (44, 42, 234, 236), (43, 45, 237, 235), (46, 44, 236, 238), (45, 47, 239, 237), (48, 46, 238, 240), (47, 49, 241, 239), (50, 48, 240, 242), (49, 51, 243, 241), (52, 50, 242, 244), (51, 53, 245, 243), (54, 52, 244, 246), (53, 55, 247, 245), (56, 54, 246, 248), (55, 57, 249, 247), (58, 56, 248, 250), (57, 59, 251, 249), (60, 58, 250, 252), (59, 61, 253, 251), (62, 60, 252, 254), (61, 63, 255, 253), (0, 62, 254, 192), (63, 1, 195, 255), (61, 59, 58, 60), (59, 57, 56, 58), (57, 55, 54, 56), (55, 53, 52, 54), (53, 51, 50, 52), (51, 49, 48, 50), (49, 47, 46, 48), (47, 45, 44, 46), (45, 43, 42, 44), (43, 41, 40, 42), (41, 39, 38, 40), (39, 37, 36, 38), (37, 35, 34, 36), (35, 33, 32, 34), (33, 31, 30, 32), (31, 29, 28, 30), (29, 27, 26, 28), (27, 25, 24, 26), (25, 23, 22, 24), (23, 21, 20, 22), (21, 19, 18, 20), (19, 17, 16, 18), (17, 15, 14, 16), (15, 13, 12, 14), (13, 11, 10, 12), (11, 9, 8, 10), (9, 7, 6, 8), (7, 5, 4, 6), (5, 3, 2, 4), (3, 1, 0, 2)])
_uv = me_cylinder.uv_layers.new(name='UVMap')
_uv.uv.foreach_set('vector', [1.0, 0.8333, 1.0, 1.0, 0.9688, 1.0, 0.9688, 0.8333, 0.9688, 0.8333, 0.9688, 1.0, 0.9375, 1.0, 0.9375, 0.8333, 0.9375, 0.8333, 0.9375, 1.0, 0.9062, 1.0, 0.9062, 0.8333, 0.9062, 0.8333, 0.9062, 1.0, 0.875, 1.0, 0.875, 0.8333, 0.875, 0.8333, 0.875, 1.0, 0.8438, 1.0, 0.8437, 0.8333, 0.8437, 0.8333, 0.8438, 1.0, 0.8125, 1.0, 0.8125, 0.8333, 0.8125, 0.8333, 0.8125, 1.0, 0.7812, 1.0, 0.7812, 0.8333, 0.7812, 0.8333, 0.7812, 1.0, 0.75, 1.0, 0.75, 0.8333, 0.75, 0.8333, 0.75, 1.0, 0.7188, 1.0, 0.7188, 0.8333, 0.7188, 0.8333, 0.7188, 1.0, 0.6875, 1.0, 0.6875, 0.8333, 0.6875, 0.8333, 0.6875, 1.0, 0.6562, 1.0, 0.6562, 0.8333, 0.6562, 0.8333, 0.6562, 1.0, 0.625, 1.0, 0.625, 0.8333, 0.625, 0.8333, 0.625, 1.0, 0.5938, 1.0, 0.5938, 0.8333, 0.5938, 0.8333, 0.5938, 1.0, 0.5625, 1.0, 0.5625, 0.8333, 0.5625, 0.8333, 0.5625, 1.0, 0.5312, 1.0, 0.5312, 0.8333, 0.5312, 0.8333, 0.5312, 1.0, 0.5, 1.0, 0.5, 0.8333, 0.5, 0.8333, 0.5, 1.0, 0.4688, 1.0, 0.4687, 0.8333, 0.4687, 0.8333, 0.4688, 1.0, 0.4375, 1.0, 0.4375, 0.8333, 0.4375, 0.8333, 0.4375, 1.0, 0.4062, 1.0, 0.4062, 0.8333, 0.4062, 0.8333, 0.4062, 1.0, 0.375, 1.0, 0.375, 0.8333, 0.375, 0.8333, 0.375, 1.0, 0.3438, 1.0, 0.3438, 0.8333, 0.3438, 0.8333, 0.3438, 1.0, 0.3125, 1.0, 0.3125, 0.8333, 0.3125, 0.8333, 0.3125, 1.0, 0.2812, 1.0, 0.2812, 0.8333, 0.2812, 0.8333, 0.2812, 1.0, 0.25, 1.0, 0.25, 0.8333, 0.25, 0.8333, 0.25, 1.0, 0.2188, 1.0, 0.2188, 0.8333, 0.2188, 0.8333, 0.2188, 1.0, 0.1875, 1.0, 0.1875, 0.8333, 0.1875, 0.8333, 0.1875, 1.0, 0.1562, 1.0, 0.1562, 0.8333, 0.1562, 0.8333, 0.1562, 1.0, 0.125, 1.0, 0.125, 0.8333, 0.125, 0.8333, 0.125, 1.0, 0.09375, 1.0, 0.09375, 0.8333, 0.09375, 0.8333, 0.09375, 1.0, 0.0625, 1.0, 0.0625, 0.8333, 0.2442, 0.2793, 0.2386, 0.2776, 0.7386, 0.2776, 0.7442, 0.2793, 0.0625, 0.8333, 0.0625, 1.0, 0.03125, 1.0, 0.03125, 0.8333, 0.03125, 0.8333, 0.03125, 1.0, 0.0, 1.0, 0.0, 0.8333, 0.25, 0.2799, 0.2442, 0.2793, 0.7442, 0.2793, 0.75, 0.2799, 0.03125, 0.5, 0.03125, 0.6667, 0.0, 0.6667, 0.0, 0.5, 0.03125, 0.7778, 0.03125, 0.8333, 0.0, 0.8333, 0.0, 0.7778, 0.0625, 0.5, 0.0625, 0.6667, 0.03125, 0.6667, 0.03125, 0.5, 0.0625, 0.7778, 0.0625, 0.8333, 0.03125, 0.8333, 0.03125, 0.7778, 0.09375, 0.5, 0.09375, 0.6667, 0.0625, 0.6667, 0.0625, 0.5, 0.09375, 0.7778, 0.09375, 0.8333, 0.0625, 0.8333, 0.0625, 0.7778, 0.125, 0.5, 0.125, 0.6667, 0.09375, 0.6667, 0.09375, 0.5, 0.125, 0.7778, 0.125, 0.8333, 0.09375, 0.8333, 0.09375, 0.7778, 0.1562, 0.5, 0.1562, 0.6667, 0.125, 0.6667, 0.125, 0.5, 0.1562, 0.7778, 0.1562, 0.8333, 0.125, 0.8333, 0.125, 0.7778, 0.1875, 0.5, 0.1875, 0.6667, 0.1562, 0.6667, 0.1562, 0.5, 0.1875, 0.7778, 0.1875, 0.8333, 0.1562, 0.8333, 0.1562, 0.7778, 0.2188, 0.5, 0.2188, 0.6667, 0.1875, 0.6667, 0.1875, 0.5, 0.2188, 0.7778, 0.2188, 0.8333, 0.1875, 0.8333, 0.1875, 0.7778, 0.25, 0.5, 0.25, 0.6667, 0.2188, 0.6667, 0.2188, 0.5, 0.25, 0.7778, 0.25, 0.8333, 0.2188, 0.8333, 0.2188, 0.7778, 0.2812, 0.5, 0.2812, 0.6667, 0.25, 0.6667, 0.25, 0.5, 0.2812, 0.7778, 0.2812, 0.8333, 0.25, 0.8333, 0.25, 0.7778, 0.3125, 0.5, 0.3125, 0.6667, 0.2812, 0.6667, 0.2812, 0.5, 0.3125, 0.7778, 0.3125, 0.8333, 0.2812, 0.8333, 0.2812, 0.7778, 0.3438, 0.5, 0.3438, 0.6667, 0.3125, 0.6667, 0.3125, 0.5, 0.3438, 0.7778, 0.3438, 0.8333, 0.3125, 0.8333, 0.3125, 0.7778, 0.375, 0.5, 0.375, 0.6667, 0.3438, 0.6667, 0.3438, 0.5, 0.375, 0.7778, 0.375, 0.8333, 0.3438, 0.8333, 0.3438, 0.7778, 0.4062, 0.5, 0.4062, 0.6667, 0.375, 0.6667, 0.375, 0.5, 0.4062, 0.7778, 0.4062, 0.8333, 0.375, 0.8333, 0.375, 0.7778, 0.4375, 0.5, 0.4375, 0.6667, 0.4062, 0.6667, 0.4062, 0.5, 0.4375, 0.7778, 0.4375, 0.8333, 0.4062, 0.8333, 0.4062, 0.7778, 0.4688, 0.5, 0.4688, 0.6667, 0.4375, 0.6667, 0.4375, 0.5, 0.4687, 0.7778, 0.4687, 0.8333, 0.4375, 0.8333, 0.4375, 0.7778, 0.5, 0.5, 0.5, 0.6667, 0.4688, 0.6667, 0.4688, 0.5, 0.5, 0.7778, 0.5, 0.8333, 0.4687, 0.8333, 0.4687, 0.7778, 0.5312, 0.5, 0.5312, 0.6667, 0.5, 0.6667, 0.5, 0.5, 0.5312, 0.7778, 0.5312, 0.8333, 0.5, 0.8333, 0.5, 0.7778, 0.5625, 0.5, 0.5625, 0.6667, 0.5312, 0.6667, 0.5312, 0.5, 0.5625, 0.7778, 0.5625, 0.8333, 0.5312, 0.8333, 0.5312, 0.7778, 0.5938, 0.5, 0.5938, 0.6667, 0.5625, 0.6667, 0.5625, 0.5, 0.5938, 0.7778, 0.5938, 0.8333, 0.5625, 0.8333, 0.5625, 0.7778, 0.625, 0.5, 0.625, 0.6667, 0.5938, 0.6667, 0.5938, 0.5, 0.625, 0.7778, 0.625, 0.8333, 0.5938, 0.8333, 0.5938, 0.7778, 0.6562, 0.5, 0.6562, 0.6667, 0.625, 0.6667, 0.625, 0.5, 0.6562, 0.7778, 0.6562, 0.8333, 0.625, 0.8333, 0.625, 0.7778, 0.6875, 0.5, 0.6875, 0.6667, 0.6562, 0.6667, 0.6562, 0.5, 0.6875, 0.7778, 0.6875, 0.8333, 0.6562, 0.8333, 0.6562, 0.7778, 0.7188, 0.5, 0.7188, 0.6667, 0.6875, 0.6667, 0.6875, 0.5, 0.7188, 0.7778, 0.7188, 0.8333, 0.6875, 0.8333, 0.6875, 0.7778, 0.75, 0.5, 0.75, 0.6667, 0.7188, 0.6667, 0.7188, 0.5, 0.75, 0.7778, 0.75, 0.8333, 0.7188, 0.8333, 0.7188, 0.7778, 0.7812, 0.5, 0.7812, 0.6667, 0.75, 0.6667, 0.75, 0.5, 0.7812, 0.7778, 0.7812, 0.8333, 0.75, 0.8333, 0.75, 0.7778, 0.8125, 0.5, 0.8125, 0.6667, 0.7812, 0.6667, 0.7812, 0.5, 0.8125, 0.7778, 0.8125, 0.8333, 0.7812, 0.8333, 0.7812, 0.7778, 0.8438, 0.5, 0.8438, 0.6667, 0.8125, 0.6667, 0.8125, 0.5, 0.8437, 0.7778, 0.8437, 0.8333, 0.8125, 0.8333, 0.8125, 0.7778, 0.875, 0.5, 0.875, 0.6667, 0.8438, 0.6667, 0.8438, 0.5, 0.875, 0.7778, 0.875, 0.8333, 0.8437, 0.8333, 0.8437, 0.7778, 0.9062, 0.5, 0.9062, 0.6667, 0.875, 0.6667, 0.875, 0.5, 0.9062, 0.7778, 0.9062, 0.8333, 0.875, 0.8333, 0.875, 0.7778, 0.9375, 0.5, 0.9375, 0.6667, 0.9062, 0.6667, 0.9062, 0.5, 0.9375, 0.7778, 0.9375, 0.8333, 0.9062, 0.8333, 0.9062, 0.7778, 0.9688, 0.5, 0.9688, 0.6667, 0.9375, 0.6667, 0.9375, 0.5, 0.9688, 0.7778, 0.9688, 0.8333, 0.9375, 0.8333, 0.9375, 0.7778, 1.0, 0.5, 1.0, 0.6667, 0.9688, 0.6667, 0.9688, 0.5, 1.0, 0.7778, 1.0, 0.8333, 0.9688, 0.8333, 0.9688, 0.7778, 1.0, 0.6667, 1.0, 0.7222, 0.9688, 0.7222, 0.9688, 0.6667, 1.0, 0.7222, 1.0, 0.7778, 0.9688, 0.7778, 0.9688, 0.7222, 0.9688, 0.6667, 0.9688, 0.7222, 0.9375, 0.7222, 0.9375, 0.6667, 0.9688, 0.7222, 0.9688, 0.7778, 0.9375, 0.7778, 0.9375, 0.7222, 0.9375, 0.6667, 0.9375, 0.7222, 0.9062, 0.7222, 0.9062, 0.6667, 0.9375, 0.7222, 0.9375, 0.7778, 0.9062, 0.7778, 0.9062, 0.7222, 0.9062, 0.6667, 0.9062, 0.7222, 0.875, 0.7222, 0.875, 0.6667, 0.9062, 0.7222, 0.9062, 0.7778, 0.875, 0.7778, 0.875, 0.7222, 0.875, 0.6667, 0.875, 0.7222, 0.8438, 0.7222, 0.8438, 0.6667, 0.875, 0.7222, 0.875, 0.7778, 0.8437, 0.7778, 0.8438, 0.7222, 0.8438, 0.6667, 0.8438, 0.7222, 0.8125, 0.7222, 0.8125, 0.6667, 0.8438, 0.7222, 0.8437, 0.7778, 0.8125, 0.7778, 0.8125, 0.7222, 0.8125, 0.6667, 0.8125, 0.7222, 0.7812, 0.7222, 0.7812, 0.6667, 0.8125, 0.7222, 0.8125, 0.7778, 0.7812, 0.7778, 0.7812, 0.7222, 0.7812, 0.6667, 0.7812, 0.7222, 0.75, 0.7222, 0.75, 0.6667, 0.7812, 0.7222, 0.7812, 0.7778, 0.75, 0.7778, 0.75, 0.7222, 0.75, 0.6667, 0.75, 0.7222, 0.7188, 0.7222, 0.7188, 0.6667, 0.75, 0.7222, 0.75, 0.7778, 0.7188, 0.7778, 0.7188, 0.7222, 0.7188, 0.6667, 0.7188, 0.7222, 0.6875, 0.7222, 0.6875, 0.6667, 0.7188, 0.7222, 0.7188, 0.7778, 0.6875, 0.7778, 0.6875, 0.7222, 0.6875, 0.6667, 0.6875, 0.7222, 0.6562, 0.7222, 0.6562, 0.6667, 0.6875, 0.7222, 0.6875, 0.7778, 0.6562, 0.7778, 0.6562, 0.7222, 0.6562, 0.6667, 0.6562, 0.7222, 0.625, 0.7222, 0.625, 0.6667, 0.6562, 0.7222, 0.6562, 0.7778, 0.625, 0.7778, 0.625, 0.7222, 0.625, 0.6667, 0.625, 0.7222, 0.5938, 0.7222, 0.5938, 0.6667, 0.625, 0.7222, 0.625, 0.7778, 0.5938, 0.7778, 0.5938, 0.7222, 0.5938, 0.6667, 0.5938, 0.7222, 0.5625, 0.7222, 0.5625, 0.6667, 0.5938, 0.7222, 0.5938, 0.7778, 0.5625, 0.7778, 0.5625, 0.7222, 0.5625, 0.6667, 0.5625, 0.7222, 0.5312, 0.7222, 0.5312, 0.6667, 0.5625, 0.7222, 0.5625, 0.7778, 0.5312, 0.7778, 0.5312, 0.7222, 0.5312, 0.6667, 0.5312, 0.7222, 0.5, 0.7222, 0.5, 0.6667, 0.5312, 0.7222, 0.5312, 0.7778, 0.5, 0.7778, 0.5, 0.7222, 0.5, 0.6667, 0.5, 0.7222, 0.4687, 0.7222, 0.4688, 0.6667, 0.5, 0.7222, 0.5, 0.7778, 0.4687, 0.7778, 0.4687, 0.7222, 0.4688, 0.6667, 0.4687, 0.7222, 0.4375, 0.7222, 0.4375, 0.6667, 0.4687, 0.7222, 0.4687, 0.7778, 0.4375, 0.7778, 0.4375, 0.7222, 0.4375, 0.6667, 0.4375, 0.7222, 0.4062, 0.7222, 0.4062, 0.6667, 0.4375, 0.7222, 0.4375, 0.7778, 0.4062, 0.7778, 0.4062, 0.7222, 0.4062, 0.6667, 0.4062, 0.7222, 0.375, 0.7222, 0.375, 0.6667, 0.4062, 0.7222, 0.4062, 0.7778, 0.375, 0.7778, 0.375, 0.7222, 0.375, 0.6667, 0.375, 0.7222, 0.3438, 0.7222, 0.3438, 0.6667, 0.375, 0.7222, 0.375, 0.7778, 0.3438, 0.7778, 0.3438, 0.7222, 0.3438, 0.6667, 0.3438, 0.7222, 0.3125, 0.7222, 0.3125, 0.6667, 0.3438, 0.7222, 0.3438, 0.7778, 0.3125, 0.7778, 0.3125, 0.7222, 0.3125, 0.6667, 0.3125, 0.7222, 0.2812, 0.7222, 0.2812, 0.6667, 0.3125, 0.7222, 0.3125, 0.7778, 0.2812, 0.7778, 0.2812, 0.7222, 0.2812, 0.6667, 0.2812, 0.7222, 0.25, 0.7222, 0.25, 0.6667, 0.2812, 0.7222, 0.2812, 0.7778, 0.25, 0.7778, 0.25, 0.7222, 0.25, 0.6667, 0.25, 0.7222, 0.2188, 0.7222, 0.2188, 0.6667, 0.25, 0.7222, 0.25, 0.7778, 0.2188, 0.7778, 0.2188, 0.7222, 0.2188, 0.6667, 0.2188, 0.7222, 0.1875, 0.7222, 0.1875, 0.6667, 0.2188, 0.7222, 0.2188, 0.7778, 0.1875, 0.7778, 0.1875, 0.7222, 0.1875, 0.6667, 0.1875, 0.7222, 0.1562, 0.7222, 0.1562, 0.6667, 0.1875, 0.7222, 0.1875, 0.7778, 0.1562, 0.7778, 0.1562, 0.7222, 0.1562, 0.6667, 0.1562, 0.7222, 0.125, 0.7222, 0.125, 0.6667, 0.1562, 0.7222, 0.1562, 0.7778, 0.125, 0.7778, 0.125, 0.7222, 0.125, 0.6667, 0.125, 0.7222, 0.09375, 0.7222, 0.09375, 0.6667, 0.125, 0.7222, 0.125, 0.7778, 0.09375, 0.7778, 0.09375, 0.7222, 0.09375, 0.6667, 0.09375, 0.7222, 0.0625, 0.7222, 0.0625, 0.6667, 0.09375, 0.7222, 0.09375, 0.7778, 0.0625, 0.7778, 0.0625, 0.7222, 0.0625, 0.6667, 0.0625, 0.7222, 0.03125, 0.7222, 0.03125, 0.6667, 0.0625, 0.7222, 0.0625, 0.7778, 0.03125, 0.7778, 0.03125, 0.7222, 0.03125, 0.6667, 0.03125, 0.7222, 0.0, 0.7222, 0.0, 0.6667, 0.03125, 0.7222, 0.03125, 0.7778, 0.0, 0.7778, 0.0, 0.7222, 0.7558, 0.2793, 0.75, 0.2799, 0.75, 0.49, 0.7968, 0.4854, 0.25, 0.2799, 0.2558, 0.2793, 0.2968, 0.4854, 0.25, 0.49, 0.7614, 0.2776, 0.7558, 0.2793, 0.7968, 0.4854, 0.8418, 0.4717, 0.2558, 0.2793, 0.2614, 0.2776, 0.3418, 0.4717, 0.2968, 0.4854, 0.7666, 0.2749, 0.7614, 0.2776, 0.8418, 0.4717, 0.8833, 0.4496, 0.2614, 0.2776, 0.2666, 0.2749, 0.3833, 0.4496, 0.3418, 0.4717, 0.7712, 0.2712, 0.7666, 0.2749, 0.8833, 0.4496, 0.9197, 0.4197, 0.2666, 0.2749, 0.2712, 0.2712, 0.4197, 0.4197, 0.3833, 0.4496, 0.7749, 0.2666, 0.7712, 0.2712, 0.9197, 0.4197, 0.9496, 0.3833, 0.2712, 0.2712, 0.2749, 0.2666, 0.4496, 0.3833, 0.4197, 0.4197, 0.7776, 0.2614, 0.7749, 0.2666, 0.9496, 0.3833, 0.9717, 0.3418, 0.2749, 0.2666, 0.2776, 0.2614, 0.4717, 0.3418, 0.4496, 0.3833, 0.7793, 0.2558, 0.7776, 0.2614, 0.9717, 0.3418, 0.9854, 0.2968, 0.2776, 0.2614, 0.2793, 0.2558, 0.4854, 0.2968, 0.4717, 0.3418, 0.7799, 0.25, 0.7793, 0.2558, 0.9854, 0.2968, 0.99, 0.25, 0.2793, 0.2558, 0.2799, 0.25, 0.49, 0.25, 0.4854, 0.2968, 0.7793, 0.2442, 0.7799, 0.25, 0.99, 0.25, 0.9854, 0.2032, 0.2799, 0.25, 0.2793, 0.2442, 0.4854, 0.2032, 0.49, 0.25, 0.7776, 0.2386, 0.7793, 0.2442, 0.9854, 0.2032, 0.9717, 0.1582, 0.2793, 0.2442, 0.2776, 0.2386, 0.4717, 0.1582, 0.4854, 0.2032, 0.7749, 0.2334, 0.7776, 0.2386, 0.9717, 0.1582, 0.9496, 0.1167, 0.2776, 0.2386, 0.2749, 0.2334, 0.4496, 0.1167, 0.4717, 0.1582, 0.7712, 0.2288, 0.7749, 0.2334, 0.9496, 0.1167, 0.9197, 0.08029, 0.2749, 0.2334, 0.2712, 0.2288, 0.4197, 0.08029, 0.4496, 0.1167, 0.7666, 0.2251, 0.7712, 0.2288, 0.9197, 0.08029, 0.8833, 0.05045, 0.2712, 0.2288, 0.2666, 0.2251, 0.3833, 0.05045, 0.4197, 0.08029, 0.7614, 0.2224, 0.7666, 0.2251, 0.8833, 0.05045, 0.8418, 0.02827, 0.2666, 0.2251, 0.2614, 0.2224, 0.3418, 0.02827, 0.3833, 0.05045, 0.7558, 0.2207, 0.7614, 0.2224, 0.8418, 0.02827, 0.7968, 0.01461, 0.2614, 0.2224, 0.2558, 0.2207, 0.2968, 0.01461, 0.3418, 0.02827, 0.75, 0.2201, 0.7558, 0.2207, 0.7968, 0.01461, 0.75, 0.01, 0.2558, 0.2207, 0.25, 0.2201, 0.25, 0.01, 0.2968, 0.01461, 0.7442, 0.2207, 0.75, 0.2201, 0.75, 0.01, 0.7032, 0.01461, 0.25, 0.2201, 0.2442, 0.2207, 0.2032, 0.01461, 0.25, 0.01, 0.7386, 0.2224, 0.7442, 0.2207, 0.7032, 0.01461, 0.6582, 0.02827, 0.2442, 0.2207, 0.2386, 0.2224, 0.1582, 0.02827, 0.2032, 0.01461, 0.7334, 0.2251, 0.7386, 0.2224, 0.6582, 0.02827, 0.6167, 0.05045, 0.2386, 0.2224, 0.2334, 0.2251, 0.1167, 0.05045, 0.1582, 0.02827, 0.7288, 0.2288, 0.7334, 0.2251, 0.6167, 0.05045, 0.5803, 0.08029, 0.2334, 0.2251, 0.2288, 0.2288, 0.08029, 0.08029, 0.1167, 0.05045, 0.7251, 0.2334, 0.7288, 0.2288, 0.5803, 0.08029, 0.5504, 0.1167, 0.2288, 0.2288, 0.2251, 0.2334, 0.05045, 0.1167, 0.08029, 0.08029, 0.7224, 0.2386, 0.7251, 0.2334, 0.5504, 0.1167, 0.5283, 0.1582, 0.2251, 0.2334, 0.2224, 0.2386, 0.02827, 0.1582, 0.05045, 0.1167, 0.7207, 0.2442, 0.7224, 0.2386, 0.5283, 0.1582, 0.5146, 0.2032, 0.2224, 0.2386, 0.2207, 0.2442, 0.01461, 0.2032, 0.02827, 0.1582, 0.7201, 0.25, 0.7207, 0.2442, 0.5146, 0.2032, 0.51, 0.25, 0.2207, 0.2442, 0.2201, 0.25, 0.01, 0.25, 0.01461, 0.2032, 0.7207, 0.2558, 0.7201, 0.25, 0.51, 0.25, 0.5146, 0.2968, 0.2201, 0.25, 0.2207, 0.2558, 0.01461, 0.2968, 0.01, 0.25, 0.7224, 0.2614, 0.7207, 0.2558, 0.5146, 0.2968, 0.5283, 0.3418, 0.2207, 0.2558, 0.2224, 0.2614, 0.02827, 0.3418, 0.01461, 0.2968, 0.7251, 0.2666, 0.7224, 0.2614, 0.5283, 0.3418, 0.5504, 0.3833, 0.2224, 0.2614, 0.2251, 0.2666, 0.05045, 0.3833, 0.02827, 0.3418, 0.7288, 0.2712, 0.7251, 0.2666, 0.5504, 0.3833, 0.5803, 0.4197, 0.2251, 0.2666, 0.2288, 0.2712, 0.08029, 0.4197, 0.05045, 0.3833, 0.7334, 0.2749, 0.7288, 0.2712, 0.5803, 0.4197, 0.6167, 0.4496, 0.2288, 0.2712, 0.2334, 0.2749, 0.1167, 0.4496, 0.08029, 0.4197, 0.7386, 0.2776, 0.7334, 0.2749, 0.6167, 0.4496, 0.6582, 0.4717, 0.2334, 0.2749, 0.2386, 0.2776, 0.1582, 0.4717, 0.1167, 0.4496, 0.7442, 0.2793, 0.7386, 0.2776, 0.6582, 0.4717, 0.7032, 0.4854, 0.2386, 0.2776, 0.2442, 0.2793, 0.2032, 0.4854, 0.1582, 0.4717, 0.75, 0.2799, 0.7442, 0.2793, 0.7032, 0.4854, 0.75, 0.49, 0.2442, 0.2793, 0.25, 0.2799, 0.25, 0.49, 0.2032, 0.4854, 0.2386, 0.2776, 0.2334, 0.2749, 0.7334, 0.2749, 0.7386, 0.2776, 0.2334, 0.2749, 0.2288, 0.2712, 0.7288, 0.2712, 0.7334, 0.2749, 0.2288, 0.2712, 0.2251, 0.2666, 0.7251, 0.2666, 0.7288, 0.2712, 0.2251, 0.2666, 0.2224, 0.2614, 0.7224, 0.2614, 0.7251, 0.2666, 0.2224, 0.2614, 0.2207, 0.2558, 0.7207, 0.2558, 0.7224, 0.2614, 0.2207, 0.2558, 0.2201, 0.25, 0.7201, 0.25, 0.7207, 0.2558, 0.2201, 0.25, 0.2207, 0.2442, 0.7207, 0.2442, 0.7201, 0.25, 0.2207, 0.2442, 0.2224, 0.2386, 0.7224, 0.2386, 0.7207, 0.2442, 0.2224, 0.2386, 0.2251, 0.2334, 0.7251, 0.2334, 0.7224, 0.2386, 0.2251, 0.2334, 0.2288, 0.2288, 0.7288, 0.2288, 0.7251, 0.2334, 0.2288, 0.2288, 0.2334, 0.2251, 0.7334, 0.2251, 0.7288, 0.2288, 0.2334, 0.2251, 0.2386, 0.2224, 0.7386, 0.2224, 0.7334, 0.2251, 0.2386, 0.2224, 0.2442, 0.2207, 0.7442, 0.2207, 0.7386, 0.2224, 0.2442, 0.2207, 0.25, 0.2201, 0.75, 0.2201, 0.7442, 0.2207, 0.25, 0.2201, 0.2558, 0.2207, 0.7558, 0.2207, 0.75, 0.2201, 0.2558, 0.2207, 0.2614, 0.2224, 0.7614, 0.2224, 0.7558, 0.2207, 0.2614, 0.2224, 0.2666, 0.2251, 0.7666, 0.2251, 0.7614, 0.2224, 0.2666, 0.2251, 0.2712, 0.2288, 0.7712, 0.2288, 0.7666, 0.2251, 0.2712, 0.2288, 0.2749, 0.2334, 0.7749, 0.2334, 0.7712, 0.2288, 0.2749, 0.2334, 0.2776, 0.2386, 0.7776, 0.2386, 0.7749, 0.2334, 0.2776, 0.2386, 0.2793, 0.2442, 0.7793, 0.2442, 0.7776, 0.2386, 0.2793, 0.2442, 0.2799, 0.25, 0.7799, 0.25, 0.7793, 0.2442, 0.2799, 0.25, 0.2793, 0.2558, 0.7793, 0.2558, 0.7799, 0.25, 0.2793, 0.2558, 0.2776, 0.2614, 0.7776, 0.2614, 0.7793, 0.2558, 0.2776, 0.2614, 0.2749, 0.2666, 0.7749, 0.2666, 0.7776, 0.2614, 0.2749, 0.2666, 0.2712, 0.2712, 0.7712, 0.2712, 0.7749, 0.2666, 0.2712, 0.2712, 0.2666, 0.2749, 0.7666, 0.2749, 0.7712, 0.2712, 0.2666, 0.2749, 0.2614, 0.2776, 0.7614, 0.2776, 0.7666, 0.2749, 0.2614, 0.2776, 0.2558, 0.2793, 0.7558, 0.2793, 0.7614, 0.2776, 0.2558, 0.2793, 0.25, 0.2799, 0.75, 0.2799, 0.7558, 0.2793])
me_cylinder.update()
me_cylinder_001 = bpy.data.meshes.new('Cylinder.001')
me_cylinder_001.from_pydata([(5.078e-11, 0.0325, 0.009972), (5.078e-11, -0.0325, 0.009972), (0.001945, 0.0325, 0.00978), (0.001945, -0.0325, 0.00978), (0.003816, 0.0325, 0.009213), (0.003816, -0.0325, 0.009213), (0.00554, 0.0325, 0.008291), (0.00554, -0.0325, 0.008291), (0.007051, 0.0325, 0.007051), (0.007051, -0.0325, 0.007051), (0.008291, 0.0325, 0.00554), (0.008291, -0.0325, 0.00554), (0.009213, 0.0325, 0.003816), (0.009213, -0.0325, 0.003816), (0.00978, 0.0325, 0.001945), (0.00978, -0.0325, 0.001945), (0.009972, 0.0325, -1.606e-10), (0.009972, -0.0325, -1.606e-10), (0.00978, 0.0325, -0.001945), (0.00978, -0.0325, -0.001945), (0.009213, 0.0325, -0.003816), (0.009213, -0.0325, -0.003816), (0.008291, 0.0325, -0.00554), (0.008291, -0.0325, -0.00554), (0.007051, 0.0325, -0.007051), (0.007051, -0.0325, -0.007051), (0.00554, 0.0325, -0.008291), (0.00554, -0.0325, -0.008291), (0.003816, 0.0325, -0.009213), (0.003816, -0.0325, -0.009213), (0.001945, 0.0325, -0.00978), (0.001945, -0.0325, -0.00978), (5.078e-11, 0.0325, -0.009972), (5.078e-11, -0.0325, -0.009972), (-0.001945, 0.0325, -0.00978), (-0.001945, -0.0325, -0.00978), (-0.003816, 0.0325, -0.009213), (-0.003816, -0.0325, -0.009213), (-0.00554, 0.0325, -0.008291), (-0.00554, -0.0325, -0.008291), (-0.007051, 0.0325, -0.007051), (-0.007051, -0.0325, -0.007051), (-0.008291, 0.0325, -0.00554), (-0.008291, -0.0325, -0.00554), (-0.009213, 0.0325, -0.003816), (-0.009213, -0.0325, -0.003816), (-0.00978, 0.0325, -0.001945), (-0.00978, -0.0325, -0.001945), (-0.009972, 0.0325, -1.606e-10), (-0.009972, -0.0325, -1.606e-10), (-0.00978, 0.0325, 0.001945), (-0.00978, -0.0325, 0.001945), (-0.009213, 0.0325, 0.003816), (-0.009213, -0.0325, 0.003816), (-0.008291, 0.0325, 0.00554), (-0.008291, -0.0325, 0.00554), (-0.007051, 0.0325, 0.007051), (-0.007051, -0.0325, 0.007051), (-0.00554, 0.0325, 0.008291), (-0.00554, -0.0325, 0.008291), (-0.003816, 0.0325, 0.009213), (-0.003816, -0.0325, 0.009213), (-0.001945, 0.0325, 0.00978), (-0.001945, -0.0325, 0.00978), (5.078e-11, 0.02821, 0.08), (5.078e-11, -0.02821, 0.08), (0.01561, -0.02821, 0.07846), (0.01561, 0.02821, 0.07846), (0.03061, -0.02821, 0.07391), (0.03061, 0.02821, 0.07391), (0.04445, -0.02821, 0.06652), (0.04445, 0.02821, 0.06652), (0.05657, -0.02821, 0.05657), (0.05657, 0.02821, 0.05657), (0.06652, -0.02821, 0.04445), (0.06652, 0.02821, 0.04445), (0.07391, -0.02821, 0.03061), (0.07391, 0.02821, 0.03061), (0.07846, -0.02821, 0.01561), (0.07846, 0.02821, 0.01561), (0.08, -0.02821, -1.606e-10), (0.08, 0.02821, -1.606e-10), (0.07846, -0.02821, -0.01561), (0.07846, 0.02821, -0.01561), (0.07391, -0.02821, -0.03061), (0.07391, 0.02821, -0.03061), (0.06652, -0.02821, -0.04445), (0.06652, 0.02821, -0.04445), (0.05657, -0.02821, -0.05657), (0.05657, 0.02821, -0.05657), (0.04445, -0.02821, -0.06652), (0.04445, 0.02821, -0.06652), (0.03061, -0.02821, -0.07391), (0.03061, 0.02821, -0.07391), (0.01561, -0.02821, -0.07846), (0.01561, 0.02821, -0.07846), (5.078e-11, -0.02821, -0.08), (5.078e-11, 0.02821, -0.08), (-0.01561, -0.02821, -0.07846), (-0.01561, 0.02821, -0.07846), (-0.03061, -0.02821, -0.07391), (-0.03061, 0.02821, -0.07391), (-0.04445, -0.02821, -0.06652), (-0.04445, 0.02821, -0.06652), (-0.05657, -0.02821, -0.05657), (-0.05657, 0.02821, -0.05657), (-0.06652, -0.02821, -0.04445), (-0.06652, 0.02821, -0.04445), (-0.07391, -0.02821, -0.03061), (-0.07391, 0.02821, -0.03061), (-0.07846, -0.02821, -0.01561), (-0.07846, 0.02821, -0.01561), (-0.08, -0.02821, -1.606e-10), (-0.08, 0.02821, -1.606e-10), (-0.07846, -0.02821, 0.01561), (-0.07846, 0.02821, 0.01561), (-0.07391, -0.02821, 0.03061), (-0.07391, 0.02821, 0.03061), (-0.06652, -0.02821, 0.04445), (-0.06652, 0.02821, 0.04445), (-0.05657, -0.02821, 0.05657), (-0.05657, 0.02821, 0.05657), (-0.04445, -0.02821, 0.06652), (-0.04445, 0.02821, 0.06652), (-0.03061, -0.02821, 0.07391), (-0.03061, 0.02821, 0.07391), (-0.01561, -0.02821, 0.07846), (-0.01561, 0.02821, 0.07846), (7.501e-09, 0.02258, 0.04207), (7.501e-09, -0.02258, 0.04207), (0.008208, -0.02258, 0.04126), (0.008208, 0.02258, 0.04126), (0.0161, -0.02258, 0.03887), (0.0161, 0.02258, 0.03887), (0.02337, -0.02258, 0.03498), (0.02337, 0.02258, 0.03498), (0.02975, -0.02258, 0.02975), (0.02975, 0.02258, 0.02975), (0.03498, -0.02258, 0.02337), (0.03498, 0.02258, 0.02337), (0.03887, -0.02258, 0.0161), (0.03887, 0.02258, 0.0161), (0.04126, -0.02258, 0.008208), (0.04126, 0.02258, 0.008208), (0.04207, -0.02258, -7.611e-09), (0.04207, 0.02258, -7.611e-09), (0.04126, -0.02258, -0.008208), (0.04126, 0.02258, -0.008208), (0.03887, -0.02258, -0.0161), (0.03887, 0.02258, -0.0161), (0.03498, -0.02258, -0.02337), (0.03498, 0.02258, -0.02337), (0.02975, -0.02258, -0.02975), (0.02975, 0.02258, -0.02975), (0.02337, -0.02258, -0.03498), (0.02337, 0.02258, -0.03498), (0.0161, -0.02258, -0.03887), (0.0161, 0.02258, -0.03887), (0.008208, -0.02258, -0.04126), (0.008208, 0.02258, -0.04126), (7.501e-09, -0.02258, -0.04207), (7.501e-09, 0.02258, -0.04207), (-0.008208, -0.02258, -0.04126), (-0.008208, 0.02258, -0.04126), (-0.0161, -0.02258, -0.03887), (-0.0161, 0.02258, -0.03887), (-0.02337, -0.02258, -0.03498), (-0.02337, 0.02258, -0.03498), (-0.02975, -0.02258, -0.02975), (-0.02975, 0.02258, -0.02975), (-0.03498, -0.02258, -0.02337), (-0.03498, 0.02258, -0.02337), (-0.03887, -0.02258, -0.0161), (-0.03887, 0.02258, -0.0161), (-0.04126, -0.02258, -0.008208), (-0.04126, 0.02258, -0.008208), (-0.04207, -0.02258, -7.611e-09), (-0.04207, 0.02258, -7.611e-09), (-0.04126, -0.02258, 0.008208), (-0.04126, 0.02258, 0.008208), (-0.03887, -0.02258, 0.0161), (-0.03887, 0.02258, 0.0161), (-0.03498, -0.02258, 0.02337), (-0.03498, 0.02258, 0.02337), (-0.02975, -0.02258, 0.02975), (-0.02975, 0.02258, 0.02975), (-0.02337, -0.02258, 0.03498), (-0.02337, 0.02258, 0.03498), (-0.0161, -0.02258, 0.03887), (-0.0161, 0.02258, 0.03887), (-0.008208, -0.02258, 0.04126), (-0.008208, 0.02258, 0.04126), (5.078e-11, 0.0325, 0.08), (0.01561, 0.0325, 0.07846), (0.01561, -0.0325, 0.07846), (5.078e-11, -0.0325, 0.08), (0.03061, 0.0325, 0.07391), (0.03061, -0.0325, 0.07391), (0.04445, 0.0325, 0.06652), (0.04445, -0.0325, 0.06652), (0.05657, 0.0325, 0.05657), (0.05657, -0.0325, 0.05657), (0.06652, 0.0325, 0.04445), (0.06652, -0.0325, 0.04445), (0.07391, 0.0325, 0.03061), (0.07391, -0.0325, 0.03061), (0.07846, 0.0325, 0.01561), (0.07846, -0.0325, 0.01561), (0.08, 0.0325, -1.606e-10), (0.08, -0.0325, -1.606e-10), (0.07846, 0.0325, -0.01561), (0.07846, -0.0325, -0.01561), (0.07391, 0.0325, -0.03061), (0.07391, -0.0325, -0.03061), (0.06652, 0.0325, -0.04445), (0.06652, -0.0325, -0.04445), (0.05657, 0.0325, -0.05657), (0.05657, -0.0325, -0.05657), (0.04445, 0.0325, -0.06652), (0.04445, -0.0325, -0.06652), (0.03061, 0.0325, -0.07391), (0.03061, -0.0325, -0.07391), (0.01561, 0.0325, -0.07846), (0.01561, -0.0325, -0.07846), (5.078e-11, 0.0325, -0.08), (5.078e-11, -0.0325, -0.08), (-0.01561, 0.0325, -0.07846), (-0.01561, -0.0325, -0.07846), (-0.03061, 0.0325, -0.07391), (-0.03061, -0.0325, -0.07391), (-0.04445, 0.0325, -0.06652), (-0.04445, -0.0325, -0.06652), (-0.05657, 0.0325, -0.05657), (-0.05657, -0.0325, -0.05657), (-0.06652, 0.0325, -0.04445), (-0.06652, -0.0325, -0.04445), (-0.07391, 0.0325, -0.03061), (-0.07391, -0.0325, -0.03061), (-0.07846, 0.0325, -0.01561), (-0.07846, -0.0325, -0.01561), (-0.08, 0.0325, -1.606e-10), (-0.08, -0.0325, -1.606e-10), (-0.07846, 0.0325, 0.01561), (-0.07846, -0.0325, 0.01561), (-0.07391, 0.0325, 0.03061), (-0.07391, -0.0325, 0.03061), (-0.06652, 0.0325, 0.04445), (-0.06652, -0.0325, 0.04445), (-0.05657, 0.0325, 0.05657), (-0.05657, -0.0325, 0.05657), (-0.04445, 0.0325, 0.06652), (-0.04445, -0.0325, 0.06652), (-0.03061, 0.0325, 0.07391), (-0.03061, -0.0325, 0.07391), (-0.01561, 0.0325, 0.07846), (-0.01561, -0.0325, 0.07846)], [], [(65, 195, 194, 66), (66, 194, 197, 68), (68, 197, 199, 70), (70, 199, 201, 72), (72, 201, 203, 74), (74, 203, 205, 76), (76, 205, 207, 78), (78, 207, 209, 80), (80, 209, 211, 82), (82, 211, 213, 84), (84, 213, 215, 86), (86, 215, 217, 88), (88, 217, 219, 90), (90, 219, 221, 92), (92, 221, 223, 94), (94, 223, 225, 96), (96, 225, 227, 98), (98, 227, 229, 100), (100, 229, 231, 102), (102, 231, 233, 104), (104, 233, 235, 106), (106, 235, 237, 108), (108, 237, 239, 110), (110, 239, 241, 112), (112, 241, 243, 114), (114, 243, 245, 116), (116, 245, 247, 118), (118, 247, 249, 120), (120, 249, 251, 122), (122, 251, 253, 124), (63, 61, 60, 62), (124, 253, 255, 126), (126, 255, 195, 65), (1, 63, 62, 0), (254, 127, 64, 192), (190, 126, 65, 129), (252, 125, 127, 254), (188, 124, 126, 190), (250, 123, 125, 252), (186, 122, 124, 188), (248, 121, 123, 250), (184, 120, 122, 186), (246, 119, 121, 248), (182, 118, 120, 184), (244, 117, 119, 246), (180, 116, 118, 182), (242, 115, 117, 244), (178, 114, 116, 180), (240, 113, 115, 242), (176, 112, 114, 178), (238, 111, 113, 240), (174, 110, 112, 176), (236, 109, 111, 238), (172, 108, 110, 174), (234, 107, 109, 236), (170, 106, 108, 172), (232, 105, 107, 234), (168, 104, 106, 170), (230, 103, 105, 232), (166, 102, 104, 168), (228, 101, 103, 230), (164, 100, 102, 166), (226, 99, 101, 228), (162, 98, 100, 164), (224, 97, 99, 226), (160, 96, 98, 162), (222, 95, 97, 224), (158, 94, 96, 160), (220, 93, 95, 222), (156, 92, 94, 158), (218, 91, 93, 220), (154, 90, 92, 156), (216, 89, 91, 218), (152, 88, 90, 154), (214, 87, 89, 216), (150, 86, 88, 152), (212, 85, 87, 214), (148, 84, 86, 150), (210, 83, 85, 212), (146, 82, 84, 148), (208, 81, 83, 210), (144, 80, 82, 146), (206, 79, 81, 208), (142, 78, 80, 144), (204, 77, 79, 206), (140, 76, 78, 142), (202, 75, 77, 204), (138, 74, 76, 140), (200, 73, 75, 202), (136, 72, 74, 138), (198, 71, 73, 200), (134, 70, 72, 136), (196, 69, 71, 198), (132, 68, 70, 134), (193, 67, 69, 196), (130, 66, 68, 132), (192, 64, 67, 193), (129, 65, 66, 130), (64, 128, 131, 67), (128, 129, 130, 131), (67, 131, 133, 69), (131, 130, 132, 133), (69, 133, 135, 71), (133, 132, 134, 135), (71, 135, 137, 73), (135, 134, 136, 137), (73, 137, 139, 75), (137, 136, 138, 139), (75, 139, 141, 77), (139, 138, 140, 141), (77, 141, 143, 79), (141, 140, 142, 143), (79, 143, 145, 81), (143, 142, 144, 145), (81, 145, 147, 83), (145, 144, 146, 147), (83, 147, 149, 85), (147, 146, 148, 149), (85, 149, 151, 87), (149, 148, 150, 151), (87, 151, 153, 89), (151, 150, 152, 153), (89, 153, 155, 91), (153, 152, 154, 155), (91, 155, 157, 93), (155, 154, 156, 157), (93, 157, 159, 95), (157, 156, 158, 159), (95, 159, 161, 97), (159, 158, 160, 161), (97, 161, 163, 99), (161, 160, 162, 163), (99, 163, 165, 101), (163, 162, 164, 165), (101, 165, 167, 103), (165, 164, 166, 167), (103, 167, 169, 105), (167, 166, 168, 169), (105, 169, 171, 107), (169, 168, 170, 171), (107, 171, 173, 109), (171, 170, 172, 173), (109, 173, 175, 111), (173, 172, 174, 175), (111, 175, 177, 113), (175, 174, 176, 177), (113, 177, 179, 115), (177, 176, 178, 179), (115, 179, 181, 117), (179, 178, 180, 181), (117, 181, 183, 119), (181, 180, 182, 183), (119, 183, 185, 121), (183, 182, 184, 185), (121, 185, 187, 123), (185, 184, 186, 187), (123, 187, 189, 125), (187, 186, 188, 189), (125, 189, 191, 127), (189, 188, 190, 191), (127, 191, 128, 64), (191, 190, 129, 128), (2, 0, 192, 193), (1, 3, 194, 195), (4, 2, 193, 196), (3, 5, 197, 194), (6, 4, 196, 198), (5, 7, 199, 197), (8, 6, 198, 200), (7, 9, 201, 199), (10, 8, 200, 202), (9, 11, 203, 201), (12, 10, 202, 204), (11, 13, 205, 203), (14, 12, 204, 206), (13, 15, 207, 205), (16, 14, 206, 208), (15, 17, 209, 207), (18, 16, 208, 210), (17, 19, 211, 209), (20, 18, 210, 212), (19, 21, 213, 211), (22, 20, 212, 214), (21, 23, 215, 213), (24, 22, 214, 216), (23, 25, 217, 215), (26, 24, 216, 218), (25, 27, 219, 217), (28, 26, 218, 220), (27, 29, 221, 219), (30, 28, 220, 222), (29, 31, 223, 221), (32, 30, 222, 224), (31, 33, 225, 223), (34, 32, 224, 226), (33, 35, 227, 225), (36, 34, 226, 228), (35, 37, 229, 227), (38, 36, 228, 230), (37, 39, 231, 229), (40, 38, 230, 232), (39, 41, 233, 231), (42, 40, 232, 234), (41, 43, 235, 233), (44, 42, 234, 236), (43, 45, 237, 235), (46, 44, 236, 238), (45, 47, 239, 237), (48, 46, 238, 240), (47, 49, 241, 239), (50, 48, 240, 242), (49, 51, 243, 241), (52, 50, 242, 244), (51, 53, 245, 243), (54, 52, 244, 246), (53, 55, 247, 245), (56, 54, 246, 248), (55, 57, 249, 247), (58, 56, 248, 250), (57, 59, 251, 249), (60, 58, 250, 252), (59, 61, 253, 251), (62, 60, 252, 254), (61, 63, 255, 253), (0, 62, 254, 192), (63, 1, 195, 255), (61, 59, 58, 60), (59, 57, 56, 58), (57, 55, 54, 56), (55, 53, 52, 54), (53, 51, 50, 52), (51, 49, 48, 50), (49, 47, 46, 48), (47, 45, 44, 46), (45, 43, 42, 44), (43, 41, 40, 42), (41, 39, 38, 40), (39, 37, 36, 38), (37, 35, 34, 36), (35, 33, 32, 34), (33, 31, 30, 32), (31, 29, 28, 30), (29, 27, 26, 28), (27, 25, 24, 26), (25, 23, 22, 24), (23, 21, 20, 22), (21, 19, 18, 20), (19, 17, 16, 18), (17, 15, 14, 16), (15, 13, 12, 14), (13, 11, 10, 12), (11, 9, 8, 10), (9, 7, 6, 8), (7, 5, 4, 6), (5, 3, 2, 4), (3, 1, 0, 2)])
_uv = me_cylinder_001.uv_layers.new(name='UVMap')
_uv.uv.foreach_set('vector', [1.0, 0.8333, 1.0, 1.0, 0.9688, 1.0, 0.9688, 0.8333, 0.9688, 0.8333, 0.9688, 1.0, 0.9375, 1.0, 0.9375, 0.8333, 0.9375, 0.8333, 0.9375, 1.0, 0.9062, 1.0, 0.9062, 0.8333, 0.9062, 0.8333, 0.9062, 1.0, 0.875, 1.0, 0.875, 0.8333, 0.875, 0.8333, 0.875, 1.0, 0.8438, 1.0, 0.8437, 0.8333, 0.8437, 0.8333, 0.8438, 1.0, 0.8125, 1.0, 0.8125, 0.8333, 0.8125, 0.8333, 0.8125, 1.0, 0.7812, 1.0, 0.7812, 0.8333, 0.7812, 0.8333, 0.7812, 1.0, 0.75, 1.0, 0.75, 0.8333, 0.75, 0.8333, 0.75, 1.0, 0.7188, 1.0, 0.7188, 0.8333, 0.7188, 0.8333, 0.7188, 1.0, 0.6875, 1.0, 0.6875, 0.8333, 0.6875, 0.8333, 0.6875, 1.0, 0.6562, 1.0, 0.6562, 0.8333, 0.6562, 0.8333, 0.6562, 1.0, 0.625, 1.0, 0.625, 0.8333, 0.625, 0.8333, 0.625, 1.0, 0.5938, 1.0, 0.5938, 0.8333, 0.5938, 0.8333, 0.5938, 1.0, 0.5625, 1.0, 0.5625, 0.8333, 0.5625, 0.8333, 0.5625, 1.0, 0.5312, 1.0, 0.5312, 0.8333, 0.5312, 0.8333, 0.5312, 1.0, 0.5, 1.0, 0.5, 0.8333, 0.5, 0.8333, 0.5, 1.0, 0.4688, 1.0, 0.4687, 0.8333, 0.4687, 0.8333, 0.4688, 1.0, 0.4375, 1.0, 0.4375, 0.8333, 0.4375, 0.8333, 0.4375, 1.0, 0.4062, 1.0, 0.4062, 0.8333, 0.4062, 0.8333, 0.4062, 1.0, 0.375, 1.0, 0.375, 0.8333, 0.375, 0.8333, 0.375, 1.0, 0.3438, 1.0, 0.3438, 0.8333, 0.3438, 0.8333, 0.3438, 1.0, 0.3125, 1.0, 0.3125, 0.8333, 0.3125, 0.8333, 0.3125, 1.0, 0.2812, 1.0, 0.2812, 0.8333, 0.2812, 0.8333, 0.2812, 1.0, 0.25, 1.0, 0.25, 0.8333, 0.25, 0.8333, 0.25, 1.0, 0.2188, 1.0, 0.2188, 0.8333, 0.2188, 0.8333, 0.2188, 1.0, 0.1875, 1.0, 0.1875, 0.8333, 0.1875, 0.8333, 0.1875, 1.0, 0.1562, 1.0, 0.1562, 0.8333, 0.1562, 0.8333, 0.1562, 1.0, 0.125, 1.0, 0.125, 0.8333, 0.125, 0.8333, 0.125, 1.0, 0.09375, 1.0, 0.09375, 0.8333, 0.09375, 0.8333, 0.09375, 1.0, 0.0625, 1.0, 0.0625, 0.8333, 0.2442, 0.2793, 0.2386, 0.2776, 0.7386, 0.2776, 0.7442, 0.2793, 0.0625, 0.8333, 0.0625, 1.0, 0.03125, 1.0, 0.03125, 0.8333, 0.03125, 0.8333, 0.03125, 1.0, 0.0, 1.0, 0.0, 0.8333, 0.25, 0.2799, 0.2442, 0.2793, 0.7442, 0.2793, 0.75, 0.2799, 0.03125, 0.5, 0.03125, 0.6667, 0.0, 0.6667, 0.0, 0.5, 0.03125, 0.7778, 0.03125, 0.8333, 0.0, 0.8333, 0.0, 0.7778, 0.0625, 0.5, 0.0625, 0.6667, 0.03125, 0.6667, 0.03125, 0.5, 0.0625, 0.7778, 0.0625, 0.8333, 0.03125, 0.8333, 0.03125, 0.7778, 0.09375, 0.5, 0.09375, 0.6667, 0.0625, 0.6667, 0.0625, 0.5, 0.09375, 0.7778, 0.09375, 0.8333, 0.0625, 0.8333, 0.0625, 0.7778, 0.125, 0.5, 0.125, 0.6667, 0.09375, 0.6667, 0.09375, 0.5, 0.125, 0.7778, 0.125, 0.8333, 0.09375, 0.8333, 0.09375, 0.7778, 0.1562, 0.5, 0.1562, 0.6667, 0.125, 0.6667, 0.125, 0.5, 0.1562, 0.7778, 0.1562, 0.8333, 0.125, 0.8333, 0.125, 0.7778, 0.1875, 0.5, 0.1875, 0.6667, 0.1562, 0.6667, 0.1562, 0.5, 0.1875, 0.7778, 0.1875, 0.8333, 0.1562, 0.8333, 0.1562, 0.7778, 0.2188, 0.5, 0.2188, 0.6667, 0.1875, 0.6667, 0.1875, 0.5, 0.2188, 0.7778, 0.2188, 0.8333, 0.1875, 0.8333, 0.1875, 0.7778, 0.25, 0.5, 0.25, 0.6667, 0.2188, 0.6667, 0.2188, 0.5, 0.25, 0.7778, 0.25, 0.8333, 0.2188, 0.8333, 0.2188, 0.7778, 0.2812, 0.5, 0.2812, 0.6667, 0.25, 0.6667, 0.25, 0.5, 0.2812, 0.7778, 0.2812, 0.8333, 0.25, 0.8333, 0.25, 0.7778, 0.3125, 0.5, 0.3125, 0.6667, 0.2812, 0.6667, 0.2812, 0.5, 0.3125, 0.7778, 0.3125, 0.8333, 0.2812, 0.8333, 0.2812, 0.7778, 0.3438, 0.5, 0.3438, 0.6667, 0.3125, 0.6667, 0.3125, 0.5, 0.3438, 0.7778, 0.3438, 0.8333, 0.3125, 0.8333, 0.3125, 0.7778, 0.375, 0.5, 0.375, 0.6667, 0.3438, 0.6667, 0.3438, 0.5, 0.375, 0.7778, 0.375, 0.8333, 0.3438, 0.8333, 0.3438, 0.7778, 0.4062, 0.5, 0.4062, 0.6667, 0.375, 0.6667, 0.375, 0.5, 0.4062, 0.7778, 0.4062, 0.8333, 0.375, 0.8333, 0.375, 0.7778, 0.4375, 0.5, 0.4375, 0.6667, 0.4062, 0.6667, 0.4062, 0.5, 0.4375, 0.7778, 0.4375, 0.8333, 0.4062, 0.8333, 0.4062, 0.7778, 0.4688, 0.5, 0.4688, 0.6667, 0.4375, 0.6667, 0.4375, 0.5, 0.4687, 0.7778, 0.4687, 0.8333, 0.4375, 0.8333, 0.4375, 0.7778, 0.5, 0.5, 0.5, 0.6667, 0.4688, 0.6667, 0.4688, 0.5, 0.5, 0.7778, 0.5, 0.8333, 0.4687, 0.8333, 0.4687, 0.7778, 0.5312, 0.5, 0.5312, 0.6667, 0.5, 0.6667, 0.5, 0.5, 0.5312, 0.7778, 0.5312, 0.8333, 0.5, 0.8333, 0.5, 0.7778, 0.5625, 0.5, 0.5625, 0.6667, 0.5312, 0.6667, 0.5312, 0.5, 0.5625, 0.7778, 0.5625, 0.8333, 0.5312, 0.8333, 0.5312, 0.7778, 0.5938, 0.5, 0.5938, 0.6667, 0.5625, 0.6667, 0.5625, 0.5, 0.5938, 0.7778, 0.5938, 0.8333, 0.5625, 0.8333, 0.5625, 0.7778, 0.625, 0.5, 0.625, 0.6667, 0.5938, 0.6667, 0.5938, 0.5, 0.625, 0.7778, 0.625, 0.8333, 0.5938, 0.8333, 0.5938, 0.7778, 0.6562, 0.5, 0.6562, 0.6667, 0.625, 0.6667, 0.625, 0.5, 0.6562, 0.7778, 0.6562, 0.8333, 0.625, 0.8333, 0.625, 0.7778, 0.6875, 0.5, 0.6875, 0.6667, 0.6562, 0.6667, 0.6562, 0.5, 0.6875, 0.7778, 0.6875, 0.8333, 0.6562, 0.8333, 0.6562, 0.7778, 0.7188, 0.5, 0.7188, 0.6667, 0.6875, 0.6667, 0.6875, 0.5, 0.7188, 0.7778, 0.7188, 0.8333, 0.6875, 0.8333, 0.6875, 0.7778, 0.75, 0.5, 0.75, 0.6667, 0.7188, 0.6667, 0.7188, 0.5, 0.75, 0.7778, 0.75, 0.8333, 0.7188, 0.8333, 0.7188, 0.7778, 0.7812, 0.5, 0.7812, 0.6667, 0.75, 0.6667, 0.75, 0.5, 0.7812, 0.7778, 0.7812, 0.8333, 0.75, 0.8333, 0.75, 0.7778, 0.8125, 0.5, 0.8125, 0.6667, 0.7812, 0.6667, 0.7812, 0.5, 0.8125, 0.7778, 0.8125, 0.8333, 0.7812, 0.8333, 0.7812, 0.7778, 0.8438, 0.5, 0.8438, 0.6667, 0.8125, 0.6667, 0.8125, 0.5, 0.8437, 0.7778, 0.8437, 0.8333, 0.8125, 0.8333, 0.8125, 0.7778, 0.875, 0.5, 0.875, 0.6667, 0.8438, 0.6667, 0.8438, 0.5, 0.875, 0.7778, 0.875, 0.8333, 0.8437, 0.8333, 0.8437, 0.7778, 0.9062, 0.5, 0.9062, 0.6667, 0.875, 0.6667, 0.875, 0.5, 0.9062, 0.7778, 0.9062, 0.8333, 0.875, 0.8333, 0.875, 0.7778, 0.9375, 0.5, 0.9375, 0.6667, 0.9062, 0.6667, 0.9062, 0.5, 0.9375, 0.7778, 0.9375, 0.8333, 0.9062, 0.8333, 0.9062, 0.7778, 0.9688, 0.5, 0.9688, 0.6667, 0.9375, 0.6667, 0.9375, 0.5, 0.9688, 0.7778, 0.9688, 0.8333, 0.9375, 0.8333, 0.9375, 0.7778, 1.0, 0.5, 1.0, 0.6667, 0.9688, 0.6667, 0.9688, 0.5, 1.0, 0.7778, 1.0, 0.8333, 0.9688, 0.8333, 0.9688, 0.7778, 1.0, 0.6667, 1.0, 0.7222, 0.9688, 0.7222, 0.9688, 0.6667, 1.0, 0.7222, 1.0, 0.7778, 0.9688, 0.7778, 0.9688, 0.7222, 0.9688, 0.6667, 0.9688, 0.7222, 0.9375, 0.7222, 0.9375, 0.6667, 0.9688, 0.7222, 0.9688, 0.7778, 0.9375, 0.7778, 0.9375, 0.7222, 0.9375, 0.6667, 0.9375, 0.7222, 0.9062, 0.7222, 0.9062, 0.6667, 0.9375, 0.7222, 0.9375, 0.7778, 0.9062, 0.7778, 0.9062, 0.7222, 0.9062, 0.6667, 0.9062, 0.7222, 0.875, 0.7222, 0.875, 0.6667, 0.9062, 0.7222, 0.9062, 0.7778, 0.875, 0.7778, 0.875, 0.7222, 0.875, 0.6667, 0.875, 0.7222, 0.8438, 0.7222, 0.8438, 0.6667, 0.875, 0.7222, 0.875, 0.7778, 0.8437, 0.7778, 0.8438, 0.7222, 0.8438, 0.6667, 0.8438, 0.7222, 0.8125, 0.7222, 0.8125, 0.6667, 0.8438, 0.7222, 0.8437, 0.7778, 0.8125, 0.7778, 0.8125, 0.7222, 0.8125, 0.6667, 0.8125, 0.7222, 0.7812, 0.7222, 0.7812, 0.6667, 0.8125, 0.7222, 0.8125, 0.7778, 0.7812, 0.7778, 0.7812, 0.7222, 0.7812, 0.6667, 0.7812, 0.7222, 0.75, 0.7222, 0.75, 0.6667, 0.7812, 0.7222, 0.7812, 0.7778, 0.75, 0.7778, 0.75, 0.7222, 0.75, 0.6667, 0.75, 0.7222, 0.7188, 0.7222, 0.7188, 0.6667, 0.75, 0.7222, 0.75, 0.7778, 0.7188, 0.7778, 0.7188, 0.7222, 0.7188, 0.6667, 0.7188, 0.7222, 0.6875, 0.7222, 0.6875, 0.6667, 0.7188, 0.7222, 0.7188, 0.7778, 0.6875, 0.7778, 0.6875, 0.7222, 0.6875, 0.6667, 0.6875, 0.7222, 0.6562, 0.7222, 0.6562, 0.6667, 0.6875, 0.7222, 0.6875, 0.7778, 0.6562, 0.7778, 0.6562, 0.7222, 0.6562, 0.6667, 0.6562, 0.7222, 0.625, 0.7222, 0.625, 0.6667, 0.6562, 0.7222, 0.6562, 0.7778, 0.625, 0.7778, 0.625, 0.7222, 0.625, 0.6667, 0.625, 0.7222, 0.5938, 0.7222, 0.5938, 0.6667, 0.625, 0.7222, 0.625, 0.7778, 0.5938, 0.7778, 0.5938, 0.7222, 0.5938, 0.6667, 0.5938, 0.7222, 0.5625, 0.7222, 0.5625, 0.6667, 0.5938, 0.7222, 0.5938, 0.7778, 0.5625, 0.7778, 0.5625, 0.7222, 0.5625, 0.6667, 0.5625, 0.7222, 0.5312, 0.7222, 0.5312, 0.6667, 0.5625, 0.7222, 0.5625, 0.7778, 0.5312, 0.7778, 0.5312, 0.7222, 0.5312, 0.6667, 0.5312, 0.7222, 0.5, 0.7222, 0.5, 0.6667, 0.5312, 0.7222, 0.5312, 0.7778, 0.5, 0.7778, 0.5, 0.7222, 0.5, 0.6667, 0.5, 0.7222, 0.4687, 0.7222, 0.4688, 0.6667, 0.5, 0.7222, 0.5, 0.7778, 0.4687, 0.7778, 0.4687, 0.7222, 0.4688, 0.6667, 0.4687, 0.7222, 0.4375, 0.7222, 0.4375, 0.6667, 0.4687, 0.7222, 0.4687, 0.7778, 0.4375, 0.7778, 0.4375, 0.7222, 0.4375, 0.6667, 0.4375, 0.7222, 0.4062, 0.7222, 0.4062, 0.6667, 0.4375, 0.7222, 0.4375, 0.7778, 0.4062, 0.7778, 0.4062, 0.7222, 0.4062, 0.6667, 0.4062, 0.7222, 0.375, 0.7222, 0.375, 0.6667, 0.4062, 0.7222, 0.4062, 0.7778, 0.375, 0.7778, 0.375, 0.7222, 0.375, 0.6667, 0.375, 0.7222, 0.3438, 0.7222, 0.3438, 0.6667, 0.375, 0.7222, 0.375, 0.7778, 0.3438, 0.7778, 0.3438, 0.7222, 0.3438, 0.6667, 0.3438, 0.7222, 0.3125, 0.7222, 0.3125, 0.6667, 0.3438, 0.7222, 0.3438, 0.7778, 0.3125, 0.7778, 0.3125, 0.7222, 0.3125, 0.6667, 0.3125, 0.7222, 0.2812, 0.7222, 0.2812, 0.6667, 0.3125, 0.7222, 0.3125, 0.7778, 0.2812, 0.7778, 0.2812, 0.7222, 0.2812, 0.6667, 0.2812, 0.7222, 0.25, 0.7222, 0.25, 0.6667, 0.2812, 0.7222, 0.2812, 0.7778, 0.25, 0.7778, 0.25, 0.7222, 0.25, 0.6667, 0.25, 0.7222, 0.2188, 0.7222, 0.2188, 0.6667, 0.25, 0.7222, 0.25, 0.7778, 0.2188, 0.7778, 0.2188, 0.7222, 0.2188, 0.6667, 0.2188, 0.7222, 0.1875, 0.7222, 0.1875, 0.6667, 0.2188, 0.7222, 0.2188, 0.7778, 0.1875, 0.7778, 0.1875, 0.7222, 0.1875, 0.6667, 0.1875, 0.7222, 0.1562, 0.7222, 0.1562, 0.6667, 0.1875, 0.7222, 0.1875, 0.7778, 0.1562, 0.7778, 0.1562, 0.7222, 0.1562, 0.6667, 0.1562, 0.7222, 0.125, 0.7222, 0.125, 0.6667, 0.1562, 0.7222, 0.1562, 0.7778, 0.125, 0.7778, 0.125, 0.7222, 0.125, 0.6667, 0.125, 0.7222, 0.09375, 0.7222, 0.09375, 0.6667, 0.125, 0.7222, 0.125, 0.7778, 0.09375, 0.7778, 0.09375, 0.7222, 0.09375, 0.6667, 0.09375, 0.7222, 0.0625, 0.7222, 0.0625, 0.6667, 0.09375, 0.7222, 0.09375, 0.7778, 0.0625, 0.7778, 0.0625, 0.7222, 0.0625, 0.6667, 0.0625, 0.7222, 0.03125, 0.7222, 0.03125, 0.6667, 0.0625, 0.7222, 0.0625, 0.7778, 0.03125, 0.7778, 0.03125, 0.7222, 0.03125, 0.6667, 0.03125, 0.7222, 0.0, 0.7222, 0.0, 0.6667, 0.03125, 0.7222, 0.03125, 0.7778, 0.0, 0.7778, 0.0, 0.7222, 0.7558, 0.2793, 0.75, 0.2799, 0.75, 0.49, 0.7968, 0.4854, 0.25, 0.2799, 0.2558, 0.2793, 0.2968, 0.4854, 0.25, 0.49, 0.7614, 0.2776, 0.7558, 0.2793, 0.7968, 0.4854, 0.8418, 0.4717, 0.2558, 0.2793, 0.2614, 0.2776, 0.3418, 0.4717, 0.2968, 0.4854, 0.7666, 0.2749, 0.7614, 0.2776, 0.8418, 0.4717, 0.8833, 0.4496, 0.2614, 0.2776, 0.2666, 0.2749, 0.3833, 0.4496, 0.3418, 0.4717, 0.7712, 0.2712, 0.7666, 0.2749, 0.8833, 0.4496, 0.9197, 0.4197, 0.2666, 0.2749, 0.2712, 0.2712, 0.4197, 0.4197, 0.3833, 0.4496, 0.7749, 0.2666, 0.7712, 0.2712, 0.9197, 0.4197, 0.9496, 0.3833, 0.2712, 0.2712, 0.2749, 0.2666, 0.4496, 0.3833, 0.4197, 0.4197, 0.7776, 0.2614, 0.7749, 0.2666, 0.9496, 0.3833, 0.9717, 0.3418, 0.2749, 0.2666, 0.2776, 0.2614, 0.4717, 0.3418, 0.4496, 0.3833, 0.7793, 0.2558, 0.7776, 0.2614, 0.9717, 0.3418, 0.9854, 0.2968, 0.2776, 0.2614, 0.2793, 0.2558, 0.4854, 0.2968, 0.4717, 0.3418, 0.7799, 0.25, 0.7793, 0.2558, 0.9854, 0.2968, 0.99, 0.25, 0.2793, 0.2558, 0.2799, 0.25, 0.49, 0.25, 0.4854, 0.2968, 0.7793, 0.2442, 0.7799, 0.25, 0.99, 0.25, 0.9854, 0.2032, 0.2799, 0.25, 0.2793, 0.2442, 0.4854, 0.2032, 0.49, 0.25, 0.7776, 0.2386, 0.7793, 0.2442, 0.9854, 0.2032, 0.9717, 0.1582, 0.2793, 0.2442, 0.2776, 0.2386, 0.4717, 0.1582, 0.4854, 0.2032, 0.7749, 0.2334, 0.7776, 0.2386, 0.9717, 0.1582, 0.9496, 0.1167, 0.2776, 0.2386, 0.2749, 0.2334, 0.4496, 0.1167, 0.4717, 0.1582, 0.7712, 0.2288, 0.7749, 0.2334, 0.9496, 0.1167, 0.9197, 0.08029, 0.2749, 0.2334, 0.2712, 0.2288, 0.4197, 0.08029, 0.4496, 0.1167, 0.7666, 0.2251, 0.7712, 0.2288, 0.9197, 0.08029, 0.8833, 0.05045, 0.2712, 0.2288, 0.2666, 0.2251, 0.3833, 0.05045, 0.4197, 0.08029, 0.7614, 0.2224, 0.7666, 0.2251, 0.8833, 0.05045, 0.8418, 0.02827, 0.2666, 0.2251, 0.2614, 0.2224, 0.3418, 0.02827, 0.3833, 0.05045, 0.7558, 0.2207, 0.7614, 0.2224, 0.8418, 0.02827, 0.7968, 0.01461, 0.2614, 0.2224, 0.2558, 0.2207, 0.2968, 0.01461, 0.3418, 0.02827, 0.75, 0.2201, 0.7558, 0.2207, 0.7968, 0.01461, 0.75, 0.01, 0.2558, 0.2207, 0.25, 0.2201, 0.25, 0.01, 0.2968, 0.01461, 0.7442, 0.2207, 0.75, 0.2201, 0.75, 0.01, 0.7032, 0.01461, 0.25, 0.2201, 0.2442, 0.2207, 0.2032, 0.01461, 0.25, 0.01, 0.7386, 0.2224, 0.7442, 0.2207, 0.7032, 0.01461, 0.6582, 0.02827, 0.2442, 0.2207, 0.2386, 0.2224, 0.1582, 0.02827, 0.2032, 0.01461, 0.7334, 0.2251, 0.7386, 0.2224, 0.6582, 0.02827, 0.6167, 0.05045, 0.2386, 0.2224, 0.2334, 0.2251, 0.1167, 0.05045, 0.1582, 0.02827, 0.7288, 0.2288, 0.7334, 0.2251, 0.6167, 0.05045, 0.5803, 0.08029, 0.2334, 0.2251, 0.2288, 0.2288, 0.08029, 0.08029, 0.1167, 0.05045, 0.7251, 0.2334, 0.7288, 0.2288, 0.5803, 0.08029, 0.5504, 0.1167, 0.2288, 0.2288, 0.2251, 0.2334, 0.05045, 0.1167, 0.08029, 0.08029, 0.7224, 0.2386, 0.7251, 0.2334, 0.5504, 0.1167, 0.5283, 0.1582, 0.2251, 0.2334, 0.2224, 0.2386, 0.02827, 0.1582, 0.05045, 0.1167, 0.7207, 0.2442, 0.7224, 0.2386, 0.5283, 0.1582, 0.5146, 0.2032, 0.2224, 0.2386, 0.2207, 0.2442, 0.01461, 0.2032, 0.02827, 0.1582, 0.7201, 0.25, 0.7207, 0.2442, 0.5146, 0.2032, 0.51, 0.25, 0.2207, 0.2442, 0.2201, 0.25, 0.01, 0.25, 0.01461, 0.2032, 0.7207, 0.2558, 0.7201, 0.25, 0.51, 0.25, 0.5146, 0.2968, 0.2201, 0.25, 0.2207, 0.2558, 0.01461, 0.2968, 0.01, 0.25, 0.7224, 0.2614, 0.7207, 0.2558, 0.5146, 0.2968, 0.5283, 0.3418, 0.2207, 0.2558, 0.2224, 0.2614, 0.02827, 0.3418, 0.01461, 0.2968, 0.7251, 0.2666, 0.7224, 0.2614, 0.5283, 0.3418, 0.5504, 0.3833, 0.2224, 0.2614, 0.2251, 0.2666, 0.05045, 0.3833, 0.02827, 0.3418, 0.7288, 0.2712, 0.7251, 0.2666, 0.5504, 0.3833, 0.5803, 0.4197, 0.2251, 0.2666, 0.2288, 0.2712, 0.08029, 0.4197, 0.05045, 0.3833, 0.7334, 0.2749, 0.7288, 0.2712, 0.5803, 0.4197, 0.6167, 0.4496, 0.2288, 0.2712, 0.2334, 0.2749, 0.1167, 0.4496, 0.08029, 0.4197, 0.7386, 0.2776, 0.7334, 0.2749, 0.6167, 0.4496, 0.6582, 0.4717, 0.2334, 0.2749, 0.2386, 0.2776, 0.1582, 0.4717, 0.1167, 0.4496, 0.7442, 0.2793, 0.7386, 0.2776, 0.6582, 0.4717, 0.7032, 0.4854, 0.2386, 0.2776, 0.2442, 0.2793, 0.2032, 0.4854, 0.1582, 0.4717, 0.75, 0.2799, 0.7442, 0.2793, 0.7032, 0.4854, 0.75, 0.49, 0.2442, 0.2793, 0.25, 0.2799, 0.25, 0.49, 0.2032, 0.4854, 0.2386, 0.2776, 0.2334, 0.2749, 0.7334, 0.2749, 0.7386, 0.2776, 0.2334, 0.2749, 0.2288, 0.2712, 0.7288, 0.2712, 0.7334, 0.2749, 0.2288, 0.2712, 0.2251, 0.2666, 0.7251, 0.2666, 0.7288, 0.2712, 0.2251, 0.2666, 0.2224, 0.2614, 0.7224, 0.2614, 0.7251, 0.2666, 0.2224, 0.2614, 0.2207, 0.2558, 0.7207, 0.2558, 0.7224, 0.2614, 0.2207, 0.2558, 0.2201, 0.25, 0.7201, 0.25, 0.7207, 0.2558, 0.2201, 0.25, 0.2207, 0.2442, 0.7207, 0.2442, 0.7201, 0.25, 0.2207, 0.2442, 0.2224, 0.2386, 0.7224, 0.2386, 0.7207, 0.2442, 0.2224, 0.2386, 0.2251, 0.2334, 0.7251, 0.2334, 0.7224, 0.2386, 0.2251, 0.2334, 0.2288, 0.2288, 0.7288, 0.2288, 0.7251, 0.2334, 0.2288, 0.2288, 0.2334, 0.2251, 0.7334, 0.2251, 0.7288, 0.2288, 0.2334, 0.2251, 0.2386, 0.2224, 0.7386, 0.2224, 0.7334, 0.2251, 0.2386, 0.2224, 0.2442, 0.2207, 0.7442, 0.2207, 0.7386, 0.2224, 0.2442, 0.2207, 0.25, 0.2201, 0.75, 0.2201, 0.7442, 0.2207, 0.25, 0.2201, 0.2558, 0.2207, 0.7558, 0.2207, 0.75, 0.2201, 0.2558, 0.2207, 0.2614, 0.2224, 0.7614, 0.2224, 0.7558, 0.2207, 0.2614, 0.2224, 0.2666, 0.2251, 0.7666, 0.2251, 0.7614, 0.2224, 0.2666, 0.2251, 0.2712, 0.2288, 0.7712, 0.2288, 0.7666, 0.2251, 0.2712, 0.2288, 0.2749, 0.2334, 0.7749, 0.2334, 0.7712, 0.2288, 0.2749, 0.2334, 0.2776, 0.2386, 0.7776, 0.2386, 0.7749, 0.2334, 0.2776, 0.2386, 0.2793, 0.2442, 0.7793, 0.2442, 0.7776, 0.2386, 0.2793, 0.2442, 0.2799, 0.25, 0.7799, 0.25, 0.7793, 0.2442, 0.2799, 0.25, 0.2793, 0.2558, 0.7793, 0.2558, 0.7799, 0.25, 0.2793, 0.2558, 0.2776, 0.2614, 0.7776, 0.2614, 0.7793, 0.2558, 0.2776, 0.2614, 0.2749, 0.2666, 0.7749, 0.2666, 0.7776, 0.2614, 0.2749, 0.2666, 0.2712, 0.2712, 0.7712, 0.2712, 0.7749, 0.2666, 0.2712, 0.2712, 0.2666, 0.2749, 0.7666, 0.2749, 0.7712, 0.2712, 0.2666, 0.2749, 0.2614, 0.2776, 0.7614, 0.2776, 0.7666, 0.2749, 0.2614, 0.2776, 0.2558, 0.2793, 0.7558, 0.2793, 0.7614, 0.2776, 0.2558, 0.2793, 0.25, 0.2799, 0.75, 0.2799, 0.7558, 0.2793])
me_cylinder_001.update()
me_cube = bpy.data.meshes.new('Cube')
me_cube.from_pydata([(0.05474, 0.0009633, -0.03778), (0.05474, 0.0009633, 0.03778), (0.06423, 0.0009633, -0.03778), (0.06423, 0.0009633, 0.03778), (0.05474, 0.01293, 0.03778), (0.05474, 0.01293, -0.03778), (0.06423, 0.01293, -0.03778), (0.06423, 0.01293, 0.03778), (-0.1317, -0.008391, -0.1009), (-0.1251, -0.008391, -0.1074), (-0.1251, -0.008391, 0.1074), (-0.1317, -0.008391, 0.1009), (0.07665, -0.008391, -0.1074), (0.08321, -0.008391, -0.1009), (0.08321, -0.008391, 0.1009), (0.07665, -0.008391, 0.1074), (-0.1317, 0.0009633, 0.1009), (-0.1251, 0.0009633, 0.1074), (-0.1255, 0.0009633, 0.1051), (-0.1251, 0.0009633, -0.1074), (-0.1317, 0.0009633, -0.1009), (-0.1255, 0.0009633, -0.1051), (0.08321, 0.0009633, -0.1009), (0.07665, 0.0009633, -0.1074), (0.08148, 0.0009633, -0.1011), (0.07665, 0.0009633, 0.1074), (0.08321, 0.0009633, 0.1009), (0.08148, 0.0009633, 0.1011)], [], [(12, 13, 14, 15, 10, 11, 8, 9), (1, 3, 7, 4), (1, 0, 21, 20, 16, 18), (25, 17, 10, 15), (8, 11, 16, 20), (22, 26, 14, 13), (3, 1, 18, 17, 25, 27), (2, 3, 27, 26, 22, 24), (0, 2, 24, 23, 19, 21), (5, 4, 7, 6), (0, 1, 4, 5), (3, 2, 6, 7), (2, 0, 5, 6), (16, 17, 18), (19, 20, 21), (22, 23, 24), (25, 26, 27), (19, 9, 8, 20), (10, 17, 16, 11), (12, 23, 22, 13), (25, 15, 14, 26), (19, 23, 12, 9)])
me_cube.polygons.foreach_set('material_index', [0, 1, 0, 1, 1, 1, 0, 0, 0, 1, 1, 1, 1, 0, 0, 0, 0, 1, 1, 1, 1, 1])
_uv = me_cube.uv_layers.new(name='UVMap')
_uv.uv.foreach_set('vector', [0.375, 0.7576, 0.3826, 0.75, 0.6174, 0.75, 0.625, 0.7576, 0.625, 0.9924, 0.6174, 1.0, 0.3826, 1.0, 0.375, 0.9924, 0.5959, 0.2791, 0.5959, 0.4709, 0.5959, 0.4709, 0.5959, 0.2791, 0.5959, 0.2791, 0.4041, 0.2791, 0.376, 0.251, 0.3826, 0.25, 0.6174, 0.25, 0.624, 0.251, 0.6326, 0.5, 0.8674, 0.5, 0.8674, 0.75, 0.6326, 0.75, 0.3826, 0.0, 0.6174, 0.0, 0.6174, 0.25, 0.3826, 0.25, 0.3826, 0.5, 0.6174, 0.5, 0.6174, 0.75, 0.3826, 0.75, 0.5959, 0.4709, 0.5959, 0.2791, 0.624, 0.251, 0.625, 0.2576, 0.625, 0.4924, 0.6224, 0.4974, 0.4041, 0.4709, 0.5959, 0.4709, 0.6224, 0.4974, 0.6174, 0.5, 0.3826, 0.5, 0.3776, 0.4974, 0.4041, 0.2791, 0.4041, 0.4709, 0.3776, 0.4974, 0.375, 0.4924, 0.375, 0.2576, 0.376, 0.251, 0.4041, 0.2791, 0.5959, 0.2791, 0.5959, 0.4709, 0.4041, 0.4709, 0.4041, 0.2791, 0.5959, 0.2791, 0.5959, 0.2791, 0.4041, 0.2791, 0.5959, 0.4709, 0.4041, 0.4709, 0.4041, 0.4709, 0.5959, 0.4709, 0.4041, 0.4709, 0.4041, 0.2791, 0.4041, 0.2791, 0.4041, 0.4709, 0.6247, 0.2503, 0.625, 0.2576, 0.624, 0.251, 0.1326, 0.5, 0.125, 0.5, 0.1322, 0.5, 0.375, 0.5, 0.3674, 0.5, 0.373, 0.5, 0.6243, 0.4993, 0.6174, 0.5, 0.6224, 0.4974, 0.1326, 0.5, 0.1326, 0.75, 0.125, 0.75, 0.125, 0.5, 0.625, 0.0, 0.625, 0.25, 0.6174, 0.25, 0.6174, 0.0, 0.3674, 0.75, 0.3674, 0.5, 0.3826, 0.5, 0.3826, 0.75, 0.6326, 0.5, 0.6326, 0.75, 0.6174, 0.75, 0.6174, 0.5, 0.1326, 0.5, 0.3674, 0.5, 0.3674, 0.75, 0.1326, 0.75])
me_cube.materials.append(mat_plexiglass)
me_cube.materials.append(mat_red)
me_cube.update()
me_cube_004 = bpy.data.meshes.new('Cube.004')
me_cube_004.from_pydata([(0.05474, -0.0009633, -0.03778), (0.05474, -0.0009633, 0.03778), (0.06423, -0.0009633, -0.03778), (0.06423, -0.0009633, 0.03778), (0.05474, -0.01293, 0.03778), (0.05474, -0.01293, -0.03778), (0.06423, -0.01293, -0.03778), (0.06423, -0.01293, 0.03778), (-0.1317, 0.008391, -0.1009), (-0.1251, 0.008391, -0.1074), (-0.1251, 0.008391, 0.1074), (-0.1317, 0.008391, 0.1009), (0.07665, 0.008391, -0.1074), (0.08321, 0.008391, -0.1009), (0.08321, 0.008391, 0.1009), (0.07665, 0.008391, 0.1074), (-0.1317, -0.0009633, 0.1009), (-0.1251, -0.0009633, 0.1074), (-0.1255, -0.0009633, 0.1051), (-0.1251, -0.0009633, -0.1074), (-0.1317, -0.0009633, -0.1009), (-0.1255, -0.0009633, -0.1051), (0.08321, -0.0009633, -0.1009), (0.07665, -0.0009633, -0.1074), (0.08148, -0.0009633, -0.1011), (0.07665, -0.0009633, 0.1074), (0.08321, -0.0009633, 0.1009), (0.08148, -0.0009633, 0.1011)], [], [(12, 13, 14, 15, 10, 11, 8, 9), (1, 4, 7, 3), (1, 18, 16, 20, 21, 0), (25, 15, 10, 17), (8, 20, 16, 11), (22, 13, 14, 26), (3, 27, 25, 17, 18, 1), (2, 24, 22, 26, 27, 3), (0, 21, 19, 23, 24, 2), (5, 6, 7, 4), (0, 5, 4, 1), (3, 7, 6, 2), (2, 0, 5, 6), (16, 18, 17), (19, 21, 20), (22, 24, 23), (25, 27, 26), (19, 9, 8, 20), (10, 11, 16, 17), (12, 23, 22, 13), (25, 26, 14, 15), (19, 9, 12, 23)])
me_cube_004.polygons.foreach_set('material_index', [0, 1, 0, 1, 1, 1, 0, 0, 0, 1, 1, 1, 1, 0, 0, 0, 0, 1, 1, 1, 1, 1])
_uv = me_cube_004.uv_layers.new(name='UVMap')
_uv.uv.foreach_set('vector', [0.375, 0.7576, 0.3826, 0.75, 0.6174, 0.75, 0.625, 0.7576, 0.625, 0.9924, 0.6174, 1.0, 0.3826, 1.0, 0.375, 0.9924, 0.5959, 0.2791, 0.5959, 0.2791, 0.5959, 0.4709, 0.5959, 0.4709, 0.5959, 0.2791, 0.624, 0.251, 0.6174, 0.25, 0.3826, 0.25, 0.376, 0.251, 0.4041, 0.2791, 0.6326, 0.5, 0.6326, 0.75, 0.8674, 0.75, 0.8674, 0.5, 0.3826, 0.0, 0.3826, 0.25, 0.6174, 0.25, 0.6174, 0.0, 0.3826, 0.5, 0.3826, 0.75, 0.6174, 0.75, 0.6174, 0.5, 0.5959, 0.4709, 0.6224, 0.4974, 0.625, 0.4924, 0.625, 0.2576, 0.624, 0.251, 0.5959, 0.2791, 0.4041, 0.4709, 0.3776, 0.4974, 0.3826, 0.5, 0.6174, 0.5, 0.6224, 0.4974, 0.5959, 0.4709, 0.4041, 0.2791, 0.376, 0.251, 0.375, 0.2576, 0.375, 0.4924, 0.3776, 0.4974, 0.4041, 0.4709, 0.4041, 0.2791, 0.4041, 0.4709, 0.5959, 0.4709, 0.5959, 0.2791, 0.4041, 0.2791, 0.4041, 0.2791, 0.5959, 0.2791, 0.5959, 0.2791, 0.5959, 0.4709, 0.5959, 0.4709, 0.4041, 0.4709, 0.4041, 0.4709, 0.4041, 0.4709, 0.4041, 0.2791, 0.4041, 0.2791, 0.4041, 0.4709, 0.6247, 0.2503, 0.624, 0.251, 0.625, 0.2576, 0.1326, 0.5, 0.1322, 0.5, 0.125, 0.5, 0.375, 0.5, 0.373, 0.5, 0.3674, 0.5, 0.6243, 0.4993, 0.6224, 0.4974, 0.6174, 0.5, 0.1326, 0.5, 0.1326, 0.75, 0.125, 0.75, 0.125, 0.5, 0.625, 0.0, 0.6174, 0.0, 0.6174, 0.25, 0.625, 0.25, 0.3674, 0.75, 0.3674, 0.5, 0.3826, 0.5, 0.3826, 0.75, 0.6326, 0.5, 0.6174, 0.5, 0.6174, 0.75, 0.6326, 0.75, 0.1326, 0.5, 0.1326, 0.75, 0.3674, 0.75, 0.3674, 0.5])
me_cube_004.materials.append(mat_plexiglass)
me_cube_004.materials.append(mat_red)
me_cube_004.update()
me_cube_005 = bpy.data.meshes.new('Cube.005')
me_cube_005.from_pydata([(0.0, -0.07735, 0.04351), (0.0, -0.07735, -0.04351), (0.0, 0.07735, 0.04351), (0.0, 0.07735, -0.04351)], [], [(0, 1, 3, 2)])
_uv = me_cube_005.uv_layers.new(name='UVMap')
_uv.uv.foreach_set('vector', [0.0, 0.0, 1.0, 0.0, 1.0, 1.0, 0.0, 1.0])
me_cube_005.materials.append(mat_ecran)
me_cube_005.update()

# ---- objects
ob_imprimante = bpy.data.objects.new('Imprimante', me_cube_001)
ob_portefront = bpy.data.objects.new('PorteFront', me_cube_002)
ob_interrupteur = bpy.data.objects.new('Interrupteur', me_cube_003)
ob_bobined = bpy.data.objects.new('BobineD', me_cylinder)
ob_bobiner = bpy.data.objects.new('BobineR', me_cylinder_001)
ob_ported = bpy.data.objects.new('PorteD', me_cube)
ob_porter = bpy.data.objects.new('PorteR', me_cube_004)
ob_ecran = bpy.data.objects.new('Ecran', me_cube_005)

# ---- transforms, parenting, visibility, modifiers, constraints
ob_imprimante.location = (0.08163, 0.0549, -0.002861)
ob_portefront.location = (0.2733, 0.03517, -0.06071)
ob_interrupteur.location = (-0.2501, 0.237, -0.1915)
ob_bobined.location = (0.081, -0.25, -0.088)
ob_bobiner.location = (0.081, 0.25, -0.088)
ob_ported.location = (0.1048, 0.312, -0.08685)
ob_porter.location = (0.1088, -0.3139, -0.08685)
ob_ecran.location = (0.2438, 0.1821, 0.1854)

# ---- collection membership
scene.collection.objects.link(ob_imprimante)
scene.collection.objects.link(ob_portefront)
scene.collection.objects.link(ob_interrupteur)
scene.collection.objects.link(ob_bobined)
scene.collection.objects.link(ob_bobiner)
scene.collection.objects.link(ob_ported)
scene.collection.objects.link(ob_porter)
scene.collection.objects.link(ob_ecran)

# ---- scene / render settings (as saved in the file)
scene.frame_start = 1; scene.frame_end = 250; scene.frame_set(153)
scene.render.engine = 'BLENDER_EEVEE_NEXT'
scene.cycles.sampling_pattern = 'TABULATED_SOBOL'
scene.cycles.use_light_tree = False
scene.eevee.ray_tracing_options.trace_max_roughness = 0.0
scene.eevee.use_raytracing = True
scene.view_settings.view_transform = 'Filmic'
bpy.context.view_layer.update()

# ---- added for rendering (the .blend has no active camera and no usable light): camera, sun
cam_auto = bpy.data.cameras.new('AutoCamera')
cam_auto.lens = 50.0
cam_auto.sensor_width = 36.0
cam_auto.clip_end = 1000.0
ob_auto_camera = bpy.data.objects.new('AutoCamera', cam_auto)
scene.collection.objects.link(ob_auto_camera)
ob_auto_camera.location = (0.952963, -1.12319, 0.747311)
ob_auto_camera.rotation_euler = (1.09748, -7.21219e-08, 0.694738)
scene.camera = ob_auto_camera
light_auto_sun = bpy.data.lights.new('AutoSun', 'SUN')
light_auto_sun.energy = 3.0
light_auto_sun.angle = 0.0523599
ob_auto_sun = bpy.data.objects.new('AutoSun', light_auto_sun)
scene.collection.objects.link(ob_auto_sun)
ob_auto_sun.rotation_euler = (0.872665, 0.174533, 0.523599)
bpy.context.view_layer.update()
